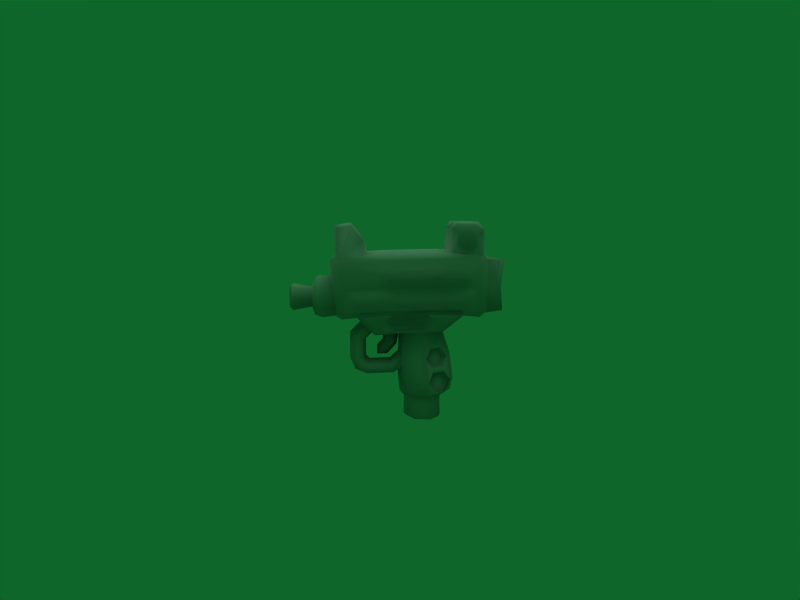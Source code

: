 # Source: Uzi.blend  (saved by Blender 2.49.2; exported with 4.5.12 LTS)
import bpy
from mathutils import Matrix  # noqa: F401  (used for matrix-valued properties, if any)

bpy.ops.wm.read_factory_settings(use_empty=True)
scene = bpy.context.scene
scene.name = 'Scene'

# ---- collections
col_collection_1 = bpy.data.collections.new('Collection 1'); scene.collection.children.link(col_collection_1)

# ---- materials (node trees are filled in below, after node groups)
mat_refrep_242_handle_png = bpy.data.materials.new('RefRep.242_Handle.png')
mat_refrep_242_handle_png.alpha_threshold = 0.0
mat_refrep_242_handle_png.diffuse_color = (0.64, 0.64, 0.64, 1.0)
mat_refrep_242_handle_png.specular_color = (0.5, 0.5, 0.5)
mat_refrep_242_handle_png.roughness = 0.5
mat_refrep_242_handle_png.line_color = (0.0, 0.0, 0.0, 1.0)
mat_refrep_240_gun_png = bpy.data.materials.new('RefRep.240_Gun.png')
mat_refrep_240_gun_png.alpha_threshold = 0.0
mat_refrep_240_gun_png.diffuse_color = (0.64, 0.64, 0.64, 1.0)
mat_refrep_240_gun_png.specular_color = (0.5, 0.5, 0.5)
mat_refrep_240_gun_png.roughness = 0.5
mat_refrep_240_gun_png.line_color = (0.0, 0.0, 0.0, 1.0)

# ---- material node trees

# ---- world
world_world = bpy.data.worlds.new('World'); scene.world = world_world
world_world.color = (0.05656, 0.4, 0.1634)
world_world.use_sun_shadow = False
world_world.sun_shadow_jitter_overblur = 0.0
world_world.cycles.sampling_method = 'MANUAL'
world_world.cycles.sample_map_resolution = 256

# ---- cameras
cam_camera = bpy.data.cameras.new('Camera')
cam_camera.passepartout_alpha = 0.2
cam_camera.clip_end = 100.0
cam_camera.lens = 35.0
cam_camera.ortho_scale = 7.314
cam_camera.show_passepartout = False
cam_camera.show_safe_areas = True
cam_camera.dof.focus_distance = 0.0
cam_camera.dof.aperture_fstop = 128.0

# ---- lights
light_lamp = bpy.data.lights.new('Lamp', 'SUN')
light_lamp.transmission_factor = 0.0
light_lamp.angle = 1.571
light_lamp.energy = 1.0
light_lamp.shadow_buffer_clip_start = 0.5
light_lamp.shadow_soft_size = 1.0
light_lamp.shadow_cascade_max_distance = 1000.0
light_lamp.cycles.use_multiple_importance_sampling = False

# ---- meshes
me_inst3d_refrep_242 = bpy.data.meshes.new('Inst3D_RefRep.242')
me_inst3d_refrep_242.from_pydata([(0.1432, 0.06241, 1.08), (1.1e-05, 0.02424, 0.5784), (0.1633, 0.05683, 0.5822), (0.1737, 0.0549, 0.0843), (0.1944, 0.1599, 0.4711), (0.2222, 0.2621, 0.09469), (0.208, 0.2581, 0.3811), (0.1963, 0.3585, 0.4652), (0.1937, 0.2542, 0.6517), (0.1858, 0.1461, 0.6248), (0.2773, 0.2561, 0.546), (0.1745, 0.1584, 0.02983), (1.1e-05, 0.01922, 0.0766), (1.1e-05, 0.1424, 0.01237), (-0.1745, 0.1584, 0.02983), (1.1e-05, 0.3827, 0.003855), (-0.1802, 0.3625, 0.02317), (-0.186, 0.4708, 0.07357), (-0.2222, 0.2621, 0.09469), (-0.1963, 0.3585, 0.4652), (-0.2079, 0.2581, 0.3811), (0.186, 0.4708, 0.07357), (0.1803, 0.3625, 0.02317), (1.1e-05, 0.5086, 0.05772), (1.1e-05, 0.4699, 1.063), (1.1e-05, 0.352, 1.146), (0.1439, 0.4406, 1.067), (0.1311, 0.3381, 1.134), (0.1734, 0.2486, 1.076), (0.1309, 0.1623, 1.141), (1.1e-05, 0.1557, 1.153), (-0.1311, 0.3381, 1.134), (-0.1438, 0.4406, 1.067), (1.1e-05, 0.0329, 1.08), (-0.1432, 0.06241, 1.08), (-0.1633, 0.05683, 0.5822), (-0.1858, 0.1461, 0.6248), (-0.1943, 0.1599, 0.4711), (-0.1736, 0.0549, 0.0843), (1.1e-05, 0.4979, 0.5712), (-0.1668, 0.4659, 0.5703), (-0.1863, 0.3673, 0.6213), (0.1668, 0.4659, 0.5703), (-0.1309, 0.1623, 1.141), (-0.1734, 0.2486, 1.076), (-0.1937, 0.2542, 0.6517), (-0.2773, 0.2561, 0.546), (0.1863, 0.3673, 0.6213)], [], [(0, 1, 2), (1, 3, 2), (2, 3, 4), (3, 5, 4), (4, 5, 6), (5, 7, 6), (8, 9, 10), (9, 4, 10), (10, 4, 6), (5, 3, 11), (3, 12, 11), (11, 12, 13), (12, 14, 13), (13, 14, 15), (14, 16, 15), (15, 16, 17), (16, 18, 17), (17, 18, 19), (18, 20, 19), (21, 22, 15), (22, 11, 15), (15, 11, 13), (21, 15, 23), (15, 17, 23), (22, 5, 11), (24, 25, 26), (25, 27, 26), (26, 27, 28), (27, 29, 28), (29, 27, 30), (27, 25, 30), (30, 25, 31), (25, 32, 31), (8, 0, 9), (0, 2, 9), (9, 2, 4), (0, 33, 1), (33, 34, 1), (1, 34, 35), (34, 36, 35), (36, 37, 35), (37, 38, 35), (35, 38, 1), (38, 12, 1), (12, 3, 1), (21, 23, 39), (23, 17, 39), (39, 17, 40), (17, 19, 40), (19, 41, 40), (41, 32, 40), (40, 32, 39), (32, 24, 39), (39, 24, 26), (21, 39, 42), (39, 26, 42), (14, 38, 18), (38, 37, 18), (18, 37, 20), (14, 12, 38), (14, 18, 16), (24, 32, 25), (43, 44, 34), (44, 45, 34), (34, 45, 36), (33, 43, 34), (20, 37, 46), (37, 36, 46), (36, 45, 46), (45, 41, 46), (46, 41, 19), (19, 20, 46), (41, 45, 32), (45, 44, 32), (32, 44, 31), (44, 43, 31), (31, 43, 30), (43, 33, 30), (30, 33, 29), (33, 0, 29), (29, 0, 28), (0, 8, 28), (28, 8, 26), (8, 47, 26), (26, 47, 42), (47, 7, 42), (42, 7, 21), (7, 5, 21), (21, 5, 22), (6, 7, 10), (7, 47, 10), (10, 47, 8)])
me_inst3d_refrep_242.polygons.foreach_set('use_smooth', [True] * 92)
_uv = me_inst3d_refrep_242.uv_layers.new(name='UVTex')
_uv.uv.foreach_set('vector', [0.281, 0.813, 0.141, 0.5, 0.281, 0.5, 0.141, 0.5, 0.313, 0.188, 0.281, 0.5, 0.281, 0.5, 0.313, 0.188, 0.406, 0.406, 0.313, 0.188, 0.5, 0.188, 0.406, 0.406, 0.406, 0.406, 0.5, 0.188, 0.5, 0.359, 0.5, 0.188, 0.594, 0.406, 0.5, 0.359, 0.5, 0.578, 0.391, 0.547, 0.5, 0.478, 0.391, 0.547, 0.406, 0.406, 0.5, 0.478, 0.5, 0.478, 0.406, 0.406, 0.5, 0.359, 0.5, 0.188, 0.313, 0.188, 0.422, 0.141, 0.313, 0.188, 0.25, 0.031, 0.422, 0.141, 0.422, 0.141, 0.25, 0.031, 0.406, 0.016, 0.25, 0.031, 0.422, 0.141, 0.406, 0.016, 0.406, 0.016, 0.422, 0.141, 0.594, 0.016, 0.422, 0.141, 0.578, 0.141, 0.594, 0.016, 0.594, 0.016, 0.578, 0.141, 0.688, 0.188, 0.578, 0.141, 0.5, 0.188, 0.688, 0.188, 0.688, 0.188, 0.5, 0.188, 0.594, 0.406, 0.5, 0.188, 0.5, 0.359, 0.594, 0.406, 0.688, 0.188, 0.578, 0.141, 0.594, 0.016, 0.578, 0.141, 0.422, 0.141, 0.594, 0.016, 0.594, 0.016, 0.422, 0.141, 0.406, 0.016, 0.688, 0.188, 0.594, 0.016, 0.75, 0.031, 0.594, 0.016, 0.688, 0.188, 0.75, 0.031, 0.578, 0.141, 0.5, 0.188, 0.422, 0.141, 0.757, 0.973, 0.594, 0.984, 0.688, 0.813, 0.594, 0.984, 0.578, 0.859, 0.688, 0.813, 0.688, 0.813, 0.578, 0.859, 0.5, 0.813, 0.578, 0.859, 0.406, 0.859, 0.5, 0.813, 0.406, 0.859, 0.578, 0.859, 0.391, 0.984, 0.578, 0.859, 0.594, 0.984, 0.391, 0.984, 0.391, 0.984, 0.594, 0.984, 0.578, 0.859, 0.594, 0.984, 0.688, 0.813, 0.578, 0.859, 0.5, 0.578, 0.281, 0.813, 0.391, 0.547, 0.281, 0.813, 0.281, 0.5, 0.391, 0.547, 0.391, 0.547, 0.281, 0.5, 0.406, 0.406, 0.281, 0.813, 0.141, 0.813, 0.141, 0.5, 0.141, 0.813, 0.281, 0.813, 0.141, 0.5, 0.141, 0.5, 0.281, 0.813, 0.281, 0.5, 0.281, 0.813, 0.391, 0.547, 0.281, 0.5, 0.391, 0.547, 0.406, 0.406, 0.281, 0.5, 0.406, 0.406, 0.313, 0.188, 0.281, 0.5, 0.281, 0.5, 0.313, 0.188, 0.141, 0.5, 0.313, 0.188, 0.141, 0.172, 0.141, 0.5, 0.141, 0.172, 0.313, 0.188, 0.141, 0.5, 0.688, 0.188, 0.875, 0.172, 0.875, 0.5, 0.875, 0.172, 0.688, 0.188, 0.875, 0.5, 0.875, 0.5, 0.688, 0.188, 0.688, 0.5, 0.688, 0.188, 0.594, 0.406, 0.688, 0.5, 0.594, 0.406, 0.609, 0.547, 0.688, 0.5, 0.609, 0.547, 0.688, 0.813, 0.688, 0.5, 0.688, 0.5, 0.688, 0.813, 0.875, 0.5, 0.688, 0.813, 0.875, 0.813, 0.875, 0.5, 0.875, 0.5, 0.875, 0.813, 0.688, 0.813, 0.688, 0.188, 0.875, 0.5, 0.688, 0.5, 0.875, 0.5, 0.688, 0.813, 0.688, 0.5, 0.422, 0.141, 0.313, 0.188, 0.5, 0.188, 0.313, 0.188, 0.406, 0.406, 0.5, 0.188, 0.5, 0.188, 0.406, 0.406, 0.5, 0.359, 0.422, 0.141, 0.25, 0.031, 0.313, 0.188, 0.422, 0.141, 0.5, 0.188, 0.578, 0.141, 0.757, 0.973, 0.688, 0.813, 0.594, 0.984, 0.406, 0.859, 0.5, 0.813, 0.281, 0.813, 0.5, 0.813, 0.5, 0.578, 0.281, 0.813, 0.281, 0.813, 0.5, 0.578, 0.391, 0.547, 0.25, 0.969, 0.406, 0.859, 0.281, 0.813, 0.5, 0.359, 0.406, 0.406, 0.5, 0.478, 0.406, 0.406, 0.391, 0.547, 0.5, 0.478, 0.391, 0.547, 0.5, 0.578, 0.5, 0.478, 0.5, 0.578, 0.609, 0.547, 0.5, 0.478, 0.5, 0.478, 0.609, 0.547, 0.594, 0.406, 0.594, 0.406, 0.5, 0.359, 0.5, 0.478, 0.609, 0.547, 0.5, 0.578, 0.688, 0.813, 0.5, 0.578, 0.5, 0.813, 0.688, 0.813, 0.688, 0.813, 0.5, 0.813, 0.578, 0.859, 0.5, 0.813, 0.406, 0.859, 0.578, 0.859, 0.578, 0.859, 0.406, 0.859, 0.391, 0.984, 0.406, 0.859, 0.25, 0.969, 0.391, 0.984, 0.391, 0.984, 0.25, 0.969, 0.406, 0.859, 0.25, 0.969, 0.281, 0.813, 0.406, 0.859, 0.406, 0.859, 0.281, 0.813, 0.5, 0.813, 0.281, 0.813, 0.5, 0.578, 0.5, 0.813, 0.5, 0.813, 0.5, 0.578, 0.688, 0.813, 0.5, 0.578, 0.609, 0.547, 0.688, 0.813, 0.688, 0.813, 0.609, 0.547, 0.688, 0.5, 0.609, 0.547, 0.594, 0.406, 0.688, 0.5, 0.688, 0.5, 0.594, 0.406, 0.688, 0.188, 0.594, 0.406, 0.5, 0.188, 0.688, 0.188, 0.688, 0.188, 0.5, 0.188, 0.578, 0.141, 0.5, 0.359, 0.594, 0.406, 0.5, 0.478, 0.594, 0.406, 0.609, 0.547, 0.5, 0.478, 0.5, 0.478, 0.609, 0.547, 0.5, 0.578])
me_inst3d_refrep_242.materials.append(mat_refrep_242_handle_png)
me_inst3d_refrep_242.use_remesh_preserve_volume = False
me_inst3d_refrep_242.use_remesh_preserve_attributes = False
me_inst3d_refrep_242.use_mirror_vertex_groups = False
me_inst3d_refrep_242.update()
me_inst3d_refrep_242_ref = bpy.data.meshes.new('Inst3D_RefRep.242_Ref')
me_inst3d_refrep_242_ref.from_pydata([(0.1929, -0.4319, 1.222), (0.2784, -0.3729, 1.184), (0.3099, -0.6065, 1.419), (0.343, -0.3508, 1.234), (0.4085, -0.553, 1.432), (0.409, -0.233, 1.404), (0.4436, -0.1722, 1.458), (0.3378, -0.1617, 1.419), (0.3639, -0.1093, 1.462), (0.1971, -0.5264, 1.317), (1.1e-05, -0.6115, 1.394), (1.1e-05, -0.5571, 1.339), (-0.1971, -0.5264, 1.317), (0.2705, 0.5088, 1.217), (1.1e-05, 0.5401, 1.194), (1.1e-05, 0.8259, 1.398), (-0.2705, 0.5088, 1.217), (-0.2838, 0.7783, 1.434), (-0.3463, 0.4716, 1.265), (-0.4011, 0.712, 1.448), (-0.4237, 0.3666, 1.413), (-0.4494, 0.2903, 1.468), (-0.3509, 0.2819, 1.429), (-0.3682, 0.23, 1.469), (0.4494, 0.2903, 1.468), (0.4237, 0.3666, 1.413), (0.4011, 0.712, 1.448), (0.3463, 0.4716, 1.265), (0.3828, 0.3563, 1.311), (0.3638, 0.288, 1.268), (0.3174, 0.2766, 1.358), (0.3054, 0.2283, 1.322), (1.1e-05, -0.4065, 1.185), (1.1e-05, -0.3847, 1.163), (-0.1929, -0.4319, 1.222), (-0.2784, -0.3729, 1.184), (-0.3099, -0.6065, 1.419), (-0.343, -0.3508, 1.234), (-0.4085, -0.553, 1.432), (-0.409, -0.233, 1.404), (-0.4436, -0.1722, 1.458), (-0.3378, -0.1617, 1.419), (-0.3639, -0.1093, 1.462), (0.2843, 0.2487, 1.211), (0.2916, -0.09243, 1.205), (0.2324, 0.01365, 1.201), (0.1246, -0.151, 1.192), (1.1e-05, -0.2524, 1.173), (0.2048, 0.4679, 1.204), (0.3682, 0.23, 1.469), (0.2856, 0.05948, 1.413), (0.3137, -0.1546, 1.353), (0.3509, 0.2819, 1.429), (0.3634, -0.1476, 1.251), (0.3051, -0.09123, 1.314), (0.3753, -0.2181, 1.296), (0.2838, 0.7783, 1.434), (1.1e-05, -0.04976, 1.194), (0.248, 0.6625, 2.656), (0.2578, 0.9613, 2.655), (0.1416, 0.9523, 2.639), (0.2504, 1.053, 2.564), (0.1326, 1.033, 2.56), (0.2353, 1.058, 2.219), (0.1118, 1.033, 2.247), (0.1458, 0.6919, 2.638), (0.2387, 0.6022, 2.582), (0.3438, 0.626, 2.573), (0.3212, 0.6117, 2.257), (0.3741, 0.9245, 2.617), (0.3502, 0.6744, 2.622), (0.3618, 0.8163, 2.559), (0.3498, 0.6992, 2.501), (0.3415, 0.6948, 2.368), (0.3476, 0.8077, 2.291), (0.1337, 0.6401, 2.591), (0.1255, 0.6284, 2.275), (0.2296, 0.5853, 2.267), (0.371, 1.01, 2.536), (0.3587, 1.012, 2.219), (0.3624, 0.9343, 2.483), (0.3575, 0.9286, 2.347), (0.4568, 0.812, 2.418), (0.2197, -0.8868, 1.54), (0.249, -0.9044, 1.681), (0.2375, -1.069, 1.524), (0.2713, -1.078, 1.674), (0.2159, -0.9189, 1.809), (0.2325, -1.085, 1.821), (0.1156, -0.9389, 1.913), (0.1257, -1.096, 1.928), (1.1e-05, -0.949, 1.939), (1.1e-05, -1.101, 1.955), (-0.1257, -1.096, 1.928), (-0.1074, -1.158, 1.886), (-0.1971, -1.158, 1.798), (-0.07948, -1.194, 1.768), (-0.2325, -1.158, 1.668), (-0.132, -1.194, 1.669), (-0.2019, -1.158, 1.541), (-0.08541, -1.194, 1.571), (-0.111, -1.158, 1.456), (1.1e-05, -1.194, 1.537), (1.1e-05, -1.158, 1.43), (0.111, -1.158, 1.456), (1.1e-05, -1.058, 1.39), (0.1313, -1.062, 1.423), (1.1e-05, -0.8666, 1.413), (0.1223, -0.8745, 1.447), (0.08544, -1.194, 1.571), (0.132, -1.194, 1.669), (0.1786, -1.44, 1.669), (0.1151, -1.44, 1.801), (0.09, -1.483, 1.772), (1.1e-05, -1.483, 1.808), (1.1e-05, -1.433, 1.767), (-0.08997, -1.483, 1.772), (-0.06331, -1.433, 1.741), (-0.1395, -1.483, 1.668), (-0.09815, -1.433, 1.668), (-0.09789, -1.483, 1.57), (-0.0689, -1.433, 1.599), (1.1e-05, -1.483, 1.529), (1.1e-05, -1.433, 1.57), (0.06892, -1.433, 1.599), (0.1254, -1.44, 1.542), (1.1e-05, -1.44, 1.49), (-0.1253, -1.44, 1.542), (0.0795, -1.194, 1.768), (1.1e-05, -1.194, 1.801), (1.1e-05, -1.44, 1.847), (-0.1151, -1.44, 1.801), (-0.1786, -1.44, 1.669), (0.2019, -1.158, 1.541), (0.3834, -0.5859, 1.485), (0.3469, -0.799, 1.46), (0.2794, -0.8032, 1.397), (1.1e-05, -0.803, 1.37), (-0.2794, -0.8032, 1.397), (-0.2885, -0.8689, 1.437), (-0.3469, -0.799, 1.46), (-0.414, -0.8195, 1.78), (-0.3992, -0.6868, 1.644), (-0.4193, -0.6034, 1.709), (-0.4464, -0.1979, 1.745), (-0.4552, -0.2038, 1.824), (-0.4267, 0.4168, 1.753), (-0.4335, 0.4178, 1.832), (0.4599, -0.2405, 2.165), (0.3746, -0.8591, 2.187), (0.4246, -0.8479, 2.105), (0.3567, -0.9226, 2.125), (0.2349, -0.8861, 2.189), (1.1e-05, -0.9583, 2.149), (0.1172, -0.8723, 2.216), (1.1e-05, -0.898, 2.222), (0.1354, -0.5086, 2.257), (1.1e-05, -0.275, 2.28), (0.2378, -0.4674, 2.252), (0.4085, -0.2556, 2.239), (0.3468, -0.4958, 2.235), (0.4533, 0.4223, 2.178), (0.401, 0.4254, 2.25), (0.2886, -0.8689, 1.437), (0.3561, 0.7615, 1.504), (0.2523, 1.001, 1.409), (1.1e-05, 1.052, 1.38), (0.2649, 1.055, 1.476), (1.1e-05, 1.111, 1.433), (-0.2649, 1.055, 1.476), (-0.2523, 1.001, 1.409), (0.4066, 0.9929, 2.153), (0.4185, 0.7748, 2.04), (0.4055, 0.8572, 1.974), (1.1e-05, 1.128, 2.192), (1.1e-05, 1.069, 2.26), (1.1e-05, 0.4266, 2.294), (0.1649, 1.113, 1.485), (0.1584, 1.127, 1.816), (0.3177, 1.063, 1.803), (0.1748, 1.115, 2.155), (0.3379, 1.07, 2.167), (0.1117, 1.257, 1.804), (1.1e-05, 1.326, 1.795), (0.1383, 1.288, 2.146), (1.1e-05, 1.366, 2.142), (-0.1382, 1.288, 2.146), (-0.1748, 1.115, 2.155), (-0.1117, 1.257, 1.804), (-0.1584, 1.127, 1.816), (-0.1224, 1.267, 1.475), (-0.1649, 1.113, 1.485), (-0.401, 0.4254, 2.25), (-0.4085, -0.2556, 2.239), (-0.4533, 0.4223, 2.178), (-0.4599, -0.2405, 2.165), (-0.4383, 0.42, 2.05), (-0.46, -0.2206, 2.035), (0.3605, 0.8668, 1.552), (0.4621, 0.774, 1.612), (0.5207, 0.419, 1.628), (0.3964, 0.4056, 1.521), (0.5179, -0.1921, 1.617), (0.4089, -0.1843, 1.512), (0.3451, -0.8935, 1.768), (0.4141, -0.8195, 1.78), (0.4496, -0.3086, 1.974), (0.4503, -0.2984, 1.872), (0.4552, -0.2038, 1.824), (0.25, -0.896, 2.606), (0.2496, -0.6757, 2.64), (0.1511, -0.6919, 2.625), (0.2441, -0.5083, 2.427), (0.146, -0.5433, 2.431), (0.1335, -0.8802, 2.595), (0.3582, -0.8671, 2.571), (0.3386, -0.6791, 2.604), (0.3386, -0.5305, 2.408), (0.3993, -0.6868, 1.644), (0.3847, -0.678, 1.538), (0.46, -0.2206, 2.035), (0.5439, -0.2107, 1.934), (0.5416, 0.4189, 1.941), (0.4335, 0.4178, 1.832), (0.4919, 0.7802, 1.931), (0.4053, 0.7714, 1.823), (0.3995, 0.8552, 1.877), (0.4464, -0.1979, 1.745), (0.4193, -0.6034, 1.709), (0.4846, -0.5956, 1.59), (0.4267, 0.4168, 1.753), (0.3973, 0.7709, 1.732), (0.3766, 0.864, 1.671), (0.4383, 0.42, 2.05), (-0.3561, 0.7615, 1.504), (-0.3272, 0.9851, 1.476), (-0.3604, 0.8668, 1.552), (-0.3838, 0.989, 1.807), (-0.3766, 0.864, 1.671), (-0.3973, 0.7709, 1.732), (0.3838, 0.989, 1.807), (0.06333, -1.433, 1.741), (1.1e-05, -1.212, 1.668), (0.09817, -1.433, 1.668), (0.09791, -1.483, 1.57), (0.1395, -1.483, 1.668), (0.1224, 1.267, 1.475), (1.1e-05, 1.347, 1.465), (0.2325, -1.158, 1.668), (1.1e-05, -1.158, 1.908), (-0.1156, -0.9389, 1.913), (-0.3567, -0.9226, 2.125), (-0.2158, -0.9189, 1.809), (-0.345, -0.8935, 1.768), (-0.249, -0.9044, 1.681), (-0.2197, -0.8868, 1.54), (-0.1222, -0.8745, 1.447), (0.3273, 0.9851, 1.476), (0.1075, -1.158, 1.886), (0.1971, -1.158, 1.798), (0.1611, 0.4689, 0.3393), (1.1e-05, 0.6434, 0.4014), (0.2859, 0.4276, 0.3879), (0.2789, 0.5515, 0.4459), (1.1e-05, 0.6821, 0.5645), (0.2675, 0.6115, 0.5838), (1.1e-05, 0.6358, 0.904), (0.2397, 0.5622, 0.898), (1.1e-05, -0.05532, 0.9479), (-0.2324, 0.01365, 1.201), (-0.1756, -0.02478, 0.9272), (-0.2562, 0.01566, 0.8397), (-0.1762, -0.01564, 0.7517), (-0.2799, 0.05038, 0.4174), (1.1e-05, -0.06544, 0.6784), (1.1e-05, -0.03625, 0.3916), (0.2799, 0.05038, 0.4174), (1.1e-05, 0.01684, 0.3385), (0.1603, 0.04324, 0.3577), (0.1756, -0.02478, 0.9272), (0.2562, 0.01566, 0.8397), (0.3293, 0.2891, 0.8575), (0.3126, 0.3472, 1.006), (0.2598, 0.2961, 0.856), (0.2489, 0.3434, 0.9716), (0.2153, 0.4496, 0.9831), (0.2635, 0.4827, 1.021), (0.1857, 0.5101, 0.8877), (0.2859, 0.5131, 0.7639), (0.2142, 0.4649, 0.7819), (0.3235, 0.3757, 0.7479), (0.244, 0.364, 0.7693), (0.1942, 0.2582, 0.3338), (0.2856, 0.2466, 0.3743), (0.3157, 0.4126, 0.4287), (0.2202, 0.5122, 0.4762), (0.211, 0.5582, 0.5818), (0.3426, 0.3251, 0.5512), (0.1762, -0.01564, 0.7517), (0.2336, 0.4924, 0.6701), (0.2602, 0.382, 0.6601), (0.2826, 0.4504, 0.5689), (0.2718, 0.3386, 0.5568), (0.2501, 0.4056, 0.4631), (0.3282, 0.3816, 0.6856), (0.2953, 0.5257, 0.6987), (0.2805, 0.4091, 0.8776), (1.1e-05, 0.5061, 0.3197), (-0.161, 0.4689, 0.3393), (-0.2859, 0.4276, 0.3879), (-0.2856, 0.2466, 0.3743), (-0.3157, 0.4126, 0.4287), (-0.3426, 0.3251, 0.5512), (0.1134, -0.2732, 0.9637), (1.1e-05, -0.3354, 1.022), (1.1e-05, -0.3371, 0.8952), (-0.1134, -0.2732, 0.9637), (1.1e-05, -0.2052, 0.897), (1.1e-05, -0.08166, 1.028), (0.1246, -0.1759, 1.065), (1.1e-05, -0.2646, 1.094), (-0.1246, -0.1759, 1.065), (-0.1246, -0.151, 1.192), (0.1861, -0.5318, 1.124), (0.1893, -0.6569, 1.18), (0.1784, -0.5292, 0.8769), (0.1786, -0.6565, 0.8575), (0.1786, -0.5073, 0.8199), (0.1749, -0.6051, 0.7168), (0.1788, -0.4496, 0.7965), (0.1706, -0.4739, 0.6619), (0.1771, -0.154, 0.8046), (0.172, -0.1284, 0.6716), (1.1e-05, -0.1662, 0.8432), (-0.177, -0.154, 0.8046), (1.1e-05, -0.44, 0.8352), (-0.1788, -0.4496, 0.7965), (1.1e-05, -0.4863, 0.8841), (-0.1786, -0.5073, 0.8199), (-0.1784, -0.5292, 0.8769), (1.1e-05, -0.4868, 1.107), (-0.1861, -0.5318, 1.124), (1.1e-05, -0.698, 1.202), (1.1e-05, -0.6995, 0.8478), (1.1e-05, -0.6295, 0.6907), (1.1e-05, -0.4817, 0.6329), (1.1e-05, -0.1223, 0.644), (-0.172, -0.1284, 0.6716), (1.1e-05, 0.4505, 0.6744), (0.09585, 0.4076, 0.6773), (1.1e-05, 0.276, 0.8108), (0.1267, 0.2727, 0.6852), (0.0949, 0.1262, 0.6895), (-0.2915, -0.09243, 1.205), (-0.3638, 0.288, 1.268), (-0.2843, 0.2487, 1.211), (-0.3827, 0.3563, 1.311), (-0.3173, 0.2766, 1.358), (-0.3634, -0.1476, 1.251), (-0.3752, -0.2181, 1.296), (-0.3834, -0.5859, 1.485), (-0.4089, -0.1843, 1.512), (-0.3964, 0.4056, 1.521), (-0.2047, 0.4679, 1.204), (-0.2856, 0.05948, 1.413), (-0.3054, 0.2283, 1.322), (-0.305, -0.09123, 1.314), (-0.3136, -0.1546, 1.353), (-0.374, 0.9245, 2.617), (-0.3618, 0.8163, 2.559), (-0.3502, 0.6744, 2.622), (-0.3438, 0.626, 2.573), (-0.3498, 0.6992, 2.501), (-0.3212, 0.6117, 2.257), (-0.3415, 0.6948, 2.368), (-0.3475, 0.8077, 2.291), (-0.1416, 0.9523, 2.639), (-0.1326, 1.033, 2.56), (-0.2503, 1.053, 2.564), (-0.2353, 1.058, 2.219), (-0.3586, 1.012, 2.219), (-0.1118, 1.033, 2.247), (-0.2387, 0.6022, 2.582), (-0.248, 0.6625, 2.656), (-0.2578, 0.9613, 2.655), (-0.3709, 1.01, 2.536), (-0.2296, 0.5853, 2.267), (-0.1255, 0.6284, 2.275), (-0.1337, 0.6401, 2.591), (-0.1458, 0.6919, 2.638), (-0.3624, 0.9343, 2.483), (-0.4568, 0.812, 2.418), (-0.3574, 0.9286, 2.347), (-0.2374, -1.069, 1.524), (-0.2713, -1.078, 1.674), (-0.2324, -1.085, 1.821), (-0.1313, -1.062, 1.423), (-0.3746, -0.8591, 2.187), (-0.4246, -0.8479, 2.105), (-0.4496, -0.3086, 1.974), (-0.4503, -0.2984, 1.872), (-0.4066, 0.9929, 2.153), (-0.3379, 1.07, 2.167), (-0.3177, 1.063, 1.803), (-0.2378, -0.4674, 2.252), (-0.1354, -0.5086, 2.257), (-0.1172, -0.8723, 2.216), (-0.2348, -0.8861, 2.189), (-0.3468, -0.4958, 2.235), (-0.146, -0.5433, 2.431), (-0.1511, -0.6919, 2.625), (-0.1335, -0.8802, 2.595), (-0.3582, -0.8671, 2.571), (-0.25, -0.896, 2.606), (-0.3386, -0.6791, 2.604), (-0.2496, -0.6757, 2.64), (-0.3386, -0.5305, 2.408), (-0.2441, -0.5083, 2.427), (-0.3847, -0.678, 1.538), (-0.5416, 0.4189, 1.941), (-0.4185, 0.7748, 2.04), (-0.4919, 0.7802, 1.931), (-0.4054, 0.8572, 1.974), (-0.3995, 0.8552, 1.877), (-0.5439, -0.2107, 1.934), (-0.4846, -0.5956, 1.59), (-0.5179, -0.1921, 1.617), (-0.5206, 0.419, 1.628), (-0.462, 0.774, 1.612), (-0.4053, 0.7714, 1.823), (-0.2397, 0.5622, 0.898), (-0.2635, 0.4827, 1.021), (-0.3125, 0.3472, 1.006), (-0.3293, 0.2891, 0.8575), (-0.1603, 0.04324, 0.3577), (-0.1942, 0.2582, 0.3338), (-0.2601, 0.382, 0.6601), (-0.2336, 0.4924, 0.6701), (-0.2826, 0.4504, 0.5689), (-0.211, 0.5582, 0.5818), (-0.2202, 0.5122, 0.4762), (-0.2789, 0.5515, 0.4459), (-0.2152, 0.4496, 0.9831), (-0.1857, 0.5101, 0.8877), (-0.2804, 0.4091, 0.8776), (-0.2142, 0.4649, 0.7819), (-0.244, 0.364, 0.7693), (-0.2489, 0.3434, 0.9716), (-0.2859, 0.5131, 0.7639), (-0.3235, 0.3757, 0.7479), (-0.2598, 0.2961, 0.856), (-0.2675, 0.6115, 0.5838), (-0.2953, 0.5257, 0.6987), (-0.2501, 0.4056, 0.4631), (-0.2718, 0.3386, 0.5568), (-0.3283, 0.3816, 0.6856), (-0.1893, -0.6569, 1.18), (-0.1786, -0.6565, 0.8575), (-0.1749, -0.6051, 0.7168), (-0.1706, -0.4739, 0.6619), (-0.09583, 0.4076, 0.6773), (-0.1267, 0.2727, 0.6852), (-0.09488, 0.1262, 0.6895), (1.1e-05, 0.07151, 0.6933)], [], [(0, 1, 2), (1, 3, 2), (2, 3, 4), (3, 5, 4), (5, 6, 4), (7, 6, 5), (6, 7, 8), (0, 2, 9), (2, 10, 9), (9, 10, 11), (10, 12, 11), (13, 14, 15), (14, 16, 15), (15, 16, 17), (16, 18, 17), (17, 18, 19), (18, 20, 19), (19, 20, 21), (20, 22, 21), (21, 22, 23), (24, 25, 26), (26, 25, 27), (25, 28, 27), (27, 28, 29), (28, 30, 29), (29, 30, 31), (0, 32, 33), (32, 34, 33), (33, 34, 35), (34, 36, 35), (35, 36, 37), (36, 38, 37), (37, 38, 39), (38, 40, 39), (39, 40, 41), (40, 42, 41), (1, 0, 33), (43, 44, 45), (45, 44, 46), (44, 1, 46), (46, 1, 47), (1, 33, 47), (47, 33, 35), (14, 13, 48), (13, 43, 48), (49, 8, 50), (8, 7, 50), (50, 7, 51), (24, 52, 25), (52, 30, 25), (25, 30, 28), (29, 31, 53), (31, 54, 53), (53, 54, 51), (7, 5, 55), (5, 3, 55), (55, 3, 53), (3, 44, 53), (53, 44, 29), (44, 43, 29), (29, 43, 27), (43, 13, 27), (27, 13, 56), (13, 15, 56), (7, 55, 51), (55, 53, 51), (1, 44, 3), (57, 45, 46), (51, 54, 50), (54, 31, 50), (50, 31, 30), (49, 50, 52), (50, 30, 52), (58, 59, 60), (59, 61, 60), (60, 61, 62), (61, 63, 62), (62, 63, 64), (60, 65, 58), (65, 66, 58), (58, 66, 67), (66, 68, 67), (69, 70, 71), (70, 67, 71), (71, 67, 72), (67, 68, 72), (72, 68, 73), (68, 74, 73), (75, 65, 76), (68, 66, 77), (77, 66, 76), (66, 75, 76), (75, 66, 65), (67, 70, 58), (58, 70, 59), (70, 69, 59), (59, 69, 78), (59, 78, 61), (78, 79, 61), (61, 79, 63), (71, 80, 69), (69, 80, 78), (78, 80, 79), (80, 81, 79), (79, 81, 74), (74, 81, 82), (81, 80, 82), (80, 71, 82), (71, 72, 82), (82, 72, 73), (74, 82, 73), (68, 79, 74), (83, 84, 85), (85, 84, 86), (84, 87, 86), (86, 87, 88), (87, 89, 88), (88, 89, 90), (89, 91, 90), (90, 91, 92), (91, 93, 92), (92, 93, 94), (93, 95, 94), (94, 95, 96), (95, 97, 96), (96, 97, 98), (97, 99, 98), (98, 99, 100), (99, 101, 100), (100, 101, 102), (101, 103, 102), (102, 103, 104), (103, 105, 104), (104, 105, 106), (105, 107, 106), (106, 107, 108), (109, 110, 111), (110, 112, 111), (111, 112, 113), (112, 114, 113), (113, 114, 115), (114, 116, 115), (115, 116, 117), (116, 118, 117), (117, 118, 119), (118, 120, 119), (119, 120, 121), (120, 122, 121), (121, 122, 123), (122, 124, 123), (111, 125, 109), (109, 125, 102), (125, 126, 102), (102, 126, 127), (126, 120, 127), (127, 120, 118), (128, 129, 112), (129, 130, 112), (112, 130, 114), (130, 131, 114), (114, 131, 116), (131, 132, 116), (116, 132, 118), (132, 127, 118), (110, 109, 133), (109, 104, 133), (133, 104, 85), (104, 106, 85), (85, 106, 83), (106, 108, 83), (134, 135, 2), (135, 136, 2), (2, 136, 10), (136, 137, 10), (10, 137, 138), (137, 139, 138), (138, 139, 140), (139, 141, 140), (140, 141, 142), (141, 143, 142), (143, 141, 144), (141, 145, 144), (144, 145, 146), (145, 147, 146), (148, 149, 150), (150, 149, 151), (149, 152, 151), (151, 152, 153), (152, 154, 153), (153, 154, 155), (154, 156, 155), (155, 156, 157), (156, 158, 157), (157, 158, 159), (158, 160, 159), (159, 160, 149), (149, 148, 159), (148, 161, 159), (159, 161, 162), (161, 79, 162), (162, 79, 68), (107, 137, 163), (137, 136, 163), (163, 136, 135), (164, 56, 165), (56, 166, 165), (165, 166, 167), (166, 168, 167), (168, 166, 169), (166, 170, 169), (79, 161, 171), (161, 172, 171), (171, 172, 173), (174, 175, 64), (64, 175, 76), (175, 176, 76), (76, 176, 77), (176, 162, 77), (77, 162, 68), (168, 177, 167), (177, 178, 167), (167, 178, 179), (178, 180, 179), (179, 180, 181), (180, 174, 181), (182, 183, 184), (183, 185, 184), (184, 185, 174), (185, 186, 174), (174, 186, 187), (186, 188, 187), (187, 188, 189), (188, 190, 189), (189, 190, 191), (190, 168, 191), (162, 176, 157), (176, 192, 157), (157, 192, 193), (192, 194, 193), (193, 194, 195), (194, 196, 195), (195, 196, 197), (159, 162, 157), (198, 199, 164), (199, 200, 164), (164, 200, 201), (200, 202, 201), (201, 202, 203), (202, 134, 203), (151, 204, 150), (204, 205, 150), (150, 205, 206), (205, 207, 206), (207, 205, 208), (209, 210, 211), (210, 212, 211), (211, 212, 213), (212, 158, 213), (213, 158, 156), (211, 214, 209), (214, 154, 209), (209, 154, 152), (154, 214, 156), (214, 211, 156), (156, 211, 213), (149, 215, 152), (152, 215, 209), (215, 216, 209), (209, 216, 210), (216, 217, 210), (210, 217, 212), (217, 160, 212), (212, 160, 158), (160, 217, 149), (217, 216, 149), (149, 216, 215), (153, 89, 151), (89, 87, 151), (151, 87, 204), (87, 84, 204), (204, 84, 163), (84, 83, 163), (163, 83, 108), (204, 163, 205), (163, 135, 205), (205, 135, 218), (135, 219, 218), (220, 221, 222), (221, 223, 222), (222, 223, 224), (223, 225, 224), (224, 225, 226), (227, 228, 229), (228, 218, 229), (229, 218, 219), (219, 134, 229), (134, 202, 229), (229, 202, 227), (202, 200, 227), (227, 200, 230), (200, 199, 230), (230, 199, 231), (199, 232, 231), (107, 163, 108), (221, 220, 206), (205, 218, 228), (228, 227, 205), (205, 227, 208), (227, 230, 208), (208, 230, 223), (134, 219, 135), (233, 172, 161), (161, 148, 233), (233, 148, 220), (148, 150, 220), (220, 150, 206), (56, 15, 166), (15, 17, 166), (166, 17, 170), (17, 234, 170), (170, 234, 235), (234, 236, 235), (235, 236, 237), (236, 238, 237), (237, 238, 239), (199, 198, 232), (225, 231, 240), (231, 232, 240), (240, 232, 198), (112, 110, 128), (241, 242, 243), (243, 242, 123), (242, 119, 123), (123, 119, 121), (241, 115, 242), (115, 117, 242), (242, 117, 119), (126, 125, 244), (125, 245, 244), (244, 245, 243), (245, 241, 243), (125, 111, 245), (111, 113, 245), (245, 113, 241), (113, 115, 241), (243, 123, 124), (102, 104, 109), (174, 180, 184), (184, 180, 182), (180, 178, 182), (182, 178, 246), (178, 177, 246), (246, 177, 168), (223, 230, 225), (230, 231, 225), (246, 168, 247), (168, 190, 247), (247, 190, 183), (190, 188, 183), (183, 188, 186), (182, 246, 183), (246, 247, 183), (110, 248, 128), (128, 249, 129), (129, 249, 96), (249, 94, 96), (89, 153, 91), (91, 153, 250), (153, 251, 250), (250, 251, 252), (251, 253, 252), (252, 253, 254), (253, 139, 254), (254, 139, 255), (139, 256, 255), (256, 139, 107), (171, 173, 240), (173, 226, 240), (240, 226, 225), (240, 198, 257), (198, 164, 257), (164, 165, 257), (165, 167, 257), (257, 167, 240), (167, 179, 240), (240, 179, 171), (179, 181, 171), (171, 181, 79), (181, 63, 79), (181, 174, 63), (174, 64, 63), (92, 258, 90), (258, 259, 90), (90, 259, 88), (258, 92, 249), (92, 94, 249), (260, 261, 262), (262, 261, 263), (261, 264, 263), (263, 264, 265), (264, 266, 265), (265, 266, 267), (266, 14, 267), (267, 14, 48), (45, 57, 268), (57, 269, 268), (268, 269, 270), (269, 271, 270), (270, 271, 272), (271, 273, 272), (272, 273, 274), (273, 275, 274), (274, 275, 276), (275, 277, 276), (276, 277, 278), (268, 279, 45), (279, 280, 45), (45, 280, 43), (280, 281, 43), (43, 281, 282), (281, 283, 282), (282, 283, 284), (284, 285, 286), (286, 285, 267), (285, 287, 267), (267, 287, 288), (287, 289, 288), (288, 289, 290), (289, 291, 290), (290, 291, 281), (291, 283, 281), (267, 48, 286), (48, 282, 286), (286, 282, 284), (292, 260, 293), (260, 262, 293), (293, 262, 294), (262, 263, 294), (294, 263, 295), (263, 296, 295), (290, 281, 297), (281, 280, 297), (297, 280, 276), (280, 298, 276), (276, 298, 274), (299, 300, 301), (300, 302, 301), (301, 302, 303), (292, 293, 278), (278, 293, 276), (293, 297, 276), (297, 304, 290), (304, 305, 290), (290, 305, 288), (305, 265, 288), (288, 265, 267), (298, 280, 279), (282, 48, 43), (294, 303, 297), (303, 302, 297), (297, 302, 304), (302, 300, 304), (304, 300, 305), (300, 299, 305), (305, 299, 265), (299, 296, 265), (265, 296, 263), (303, 294, 295), (297, 293, 294), (291, 289, 306), (289, 287, 306), (287, 285, 306), (285, 284, 306), (306, 284, 283), (283, 291, 306), (303, 295, 301), (295, 296, 301), (301, 296, 299), (260, 307, 261), (307, 308, 261), (261, 308, 309), (308, 310, 309), (309, 310, 311), (310, 312, 311), (313, 314, 315), (314, 316, 315), (315, 316, 317), (316, 318, 317), (317, 318, 313), (318, 319, 313), (313, 319, 314), (319, 320, 314), (314, 320, 321), (320, 322, 321), (321, 322, 57), (0, 9, 323), (9, 324, 323), (323, 324, 325), (324, 326, 325), (325, 326, 327), (326, 328, 327), (327, 328, 329), (328, 330, 329), (329, 330, 331), (330, 332, 331), (331, 332, 279), (332, 298, 279), (279, 268, 331), (331, 268, 333), (268, 334, 333), (333, 334, 335), (334, 336, 335), (335, 336, 337), (336, 338, 337), (337, 338, 339), (325, 340, 323), (323, 340, 32), (340, 341, 32), (32, 341, 34), (340, 325, 337), (325, 327, 337), (337, 327, 329), (337, 329, 335), (329, 331, 335), (335, 331, 333), (9, 11, 324), (11, 342, 324), (324, 342, 326), (342, 343, 326), (326, 343, 328), (343, 344, 328), (328, 344, 330), (344, 345, 330), (330, 345, 332), (345, 346, 332), (332, 346, 274), (346, 347, 274), (274, 347, 272), (32, 0, 323), (332, 274, 298), (47, 320, 46), (320, 319, 46), (46, 319, 57), (319, 318, 57), (57, 318, 321), (318, 316, 321), (321, 316, 314), (317, 313, 315), (348, 349, 350), (349, 351, 350), (350, 351, 352), (351, 278, 352), (352, 278, 277), (348, 260, 349), (260, 292, 349), (349, 292, 351), (292, 278, 351), (34, 12, 36), (12, 10, 36), (353, 354, 355), (355, 354, 18), (354, 356, 18), (18, 356, 20), (356, 357, 20), (20, 357, 22), (354, 353, 358), (353, 37, 358), (358, 37, 359), (37, 39, 359), (359, 39, 41), (36, 360, 38), (360, 361, 38), (38, 361, 40), (361, 362, 40), (40, 362, 21), (362, 234, 21), (21, 234, 19), (234, 17, 19), (355, 269, 353), (269, 322, 353), (353, 322, 35), (322, 47, 35), (14, 363, 16), (363, 355, 16), (16, 355, 18), (42, 23, 364), (23, 22, 364), (364, 22, 357), (23, 42, 21), (42, 40, 21), (365, 358, 366), (366, 358, 367), (358, 359, 367), (367, 359, 41), (358, 365, 354), (365, 357, 354), (354, 357, 356), (37, 353, 35), (322, 269, 57), (42, 364, 41), (41, 364, 367), (367, 364, 366), (364, 365, 366), (357, 365, 364), (368, 369, 370), (370, 369, 371), (369, 372, 371), (371, 372, 373), (372, 374, 373), (373, 374, 375), (376, 377, 378), (377, 379, 378), (378, 379, 380), (376, 381, 377), (373, 382, 371), (382, 383, 371), (371, 383, 370), (383, 384, 370), (370, 384, 368), (384, 385, 368), (373, 386, 382), (386, 387, 382), (382, 387, 388), (381, 379, 377), (388, 389, 382), (389, 383, 382), (369, 368, 390), (368, 385, 390), (390, 385, 380), (369, 390, 391), (390, 392, 391), (391, 392, 375), (393, 394, 254), (254, 394, 252), (394, 395, 252), (252, 395, 250), (395, 93, 250), (250, 93, 91), (254, 255, 393), (255, 396, 393), (393, 396, 101), (396, 105, 101), (101, 105, 103), (193, 195, 397), (195, 398, 397), (397, 398, 251), (398, 253, 251), (253, 398, 141), (398, 399, 141), (141, 399, 400), (107, 139, 137), (192, 380, 194), (194, 380, 401), (401, 380, 402), (380, 379, 402), (402, 379, 174), (379, 381, 174), (174, 381, 175), (381, 387, 175), (175, 387, 176), (387, 386, 176), (176, 386, 192), (386, 373, 192), (192, 373, 380), (168, 169, 191), (191, 169, 189), (169, 403, 189), (189, 403, 187), (403, 402, 187), (187, 402, 174), (404, 405, 157), (157, 405, 155), (405, 406, 155), (155, 406, 153), (406, 407, 153), (153, 407, 251), (407, 397, 251), (397, 408, 193), (408, 404, 193), (193, 404, 157), (183, 186, 185), (409, 410, 405), (410, 411, 405), (405, 411, 406), (397, 407, 412), (407, 413, 412), (412, 413, 414), (413, 415, 414), (414, 415, 416), (412, 414, 397), (414, 416, 397), (397, 416, 408), (410, 409, 417), (409, 404, 417), (417, 404, 408), (405, 404, 409), (253, 141, 139), (36, 10, 138), (138, 140, 36), (36, 140, 360), (140, 418, 360), (197, 196, 419), (196, 420, 419), (419, 420, 421), (420, 422, 421), (421, 422, 423), (147, 145, 424), (145, 400, 424), (424, 400, 399), (425, 144, 426), (426, 144, 427), (144, 146, 427), (427, 146, 428), (146, 239, 428), (428, 239, 238), (195, 197, 398), (197, 399, 398), (399, 197, 424), (197, 419, 424), (424, 419, 147), (419, 421, 147), (147, 421, 429), (421, 423, 429), (401, 403, 237), (403, 169, 237), (237, 169, 235), (169, 170, 235), (402, 403, 401), (140, 142, 418), (196, 194, 420), (194, 401, 420), (420, 401, 422), (401, 237, 422), (422, 237, 423), (237, 429, 423), (429, 237, 239), (145, 141, 400), (238, 236, 428), (236, 234, 428), (428, 234, 427), (234, 362, 427), (427, 362, 426), (362, 361, 426), (426, 361, 360), (100, 102, 127), (127, 132, 100), (100, 132, 98), (132, 131, 98), (98, 131, 96), (131, 129, 96), (129, 131, 130), (120, 126, 122), (126, 244, 122), (122, 244, 124), (244, 243, 124), (411, 413, 406), (413, 407, 406), (239, 146, 429), (146, 147, 429), (93, 395, 95), (95, 395, 97), (395, 394, 97), (97, 394, 99), (394, 393, 99), (99, 393, 101), (430, 431, 363), (431, 432, 363), (363, 432, 355), (432, 433, 355), (355, 433, 271), (433, 312, 271), (271, 312, 273), (312, 310, 273), (273, 310, 434), (310, 435, 434), (435, 310, 308), (355, 271, 269), (434, 277, 273), (277, 275, 273), (436, 437, 438), (437, 439, 438), (438, 439, 440), (441, 309, 311), (442, 443, 444), (443, 445, 444), (444, 445, 446), (447, 431, 442), (431, 430, 442), (442, 430, 443), (430, 448, 443), (443, 448, 445), (448, 449, 445), (445, 449, 446), (449, 433, 446), (446, 433, 450), (433, 432, 450), (450, 432, 447), (432, 431, 447), (430, 451, 448), (451, 452, 448), (448, 452, 449), (453, 312, 454), (312, 455, 454), (454, 455, 436), (455, 452, 436), (436, 452, 437), (452, 451, 437), (437, 451, 439), (451, 441, 439), (439, 441, 440), (441, 311, 440), (440, 311, 453), (311, 312, 453), (440, 453, 438), (453, 454, 438), (438, 454, 436), (12, 341, 456), (341, 339, 456), (456, 339, 457), (339, 338, 457), (457, 338, 458), (338, 336, 458), (458, 336, 459), (336, 334, 459), (459, 334, 347), (334, 270, 347), (347, 270, 272), (34, 341, 12), (270, 334, 268), (337, 339, 340), (339, 341, 340), (11, 456, 342), (456, 457, 342), (342, 457, 343), (457, 458, 343), (343, 458, 344), (458, 459, 344), (344, 459, 345), (459, 347, 345), (345, 347, 346), (12, 456, 11), (47, 322, 320), (348, 350, 460), (460, 350, 461), (350, 462, 461), (462, 350, 463), (376, 389, 381), (389, 387, 381), (388, 387, 389), (62, 64, 60), (76, 65, 64), (65, 60, 64), (27, 56, 26), (56, 164, 26), (26, 164, 24), (164, 201, 24), (201, 6, 24), (203, 6, 201), (6, 203, 4), (203, 134, 4), (4, 134, 2), (6, 8, 24), (8, 49, 24), (24, 49, 52), (86, 88, 248), (88, 259, 248), (248, 259, 128), (259, 258, 128), (128, 258, 249), (85, 86, 133), (86, 248, 133), (133, 248, 110), (226, 173, 224), (173, 172, 224), (224, 172, 222), (172, 233, 222), (222, 233, 220), (206, 207, 221), (207, 208, 221), (221, 208, 223), (350, 352, 463), (352, 277, 463), (463, 277, 462), (277, 434, 462), (462, 434, 461), (434, 435, 461), (461, 435, 460), (435, 308, 460), (460, 308, 348), (308, 307, 348), (348, 307, 260), (380, 385, 378), (385, 384, 378), (378, 384, 376), (384, 383, 376), (376, 383, 389), (373, 375, 380), (375, 392, 380), (380, 392, 390), (375, 374, 391), (374, 372, 391), (391, 372, 369), (408, 416, 417), (416, 415, 417), (417, 415, 410), (415, 413, 410), (410, 413, 411), (426, 360, 425), (360, 418, 425), (418, 142, 425), (142, 143, 425), (425, 143, 144), (255, 256, 396), (256, 107, 396), (396, 107, 105), (363, 14, 430), (14, 266, 430), (430, 266, 451), (266, 264, 451), (451, 264, 441), (264, 261, 441), (441, 261, 309), (452, 455, 449), (455, 312, 449), (449, 312, 433), (446, 450, 444), (450, 447, 444), (444, 447, 442)])
me_inst3d_refrep_242_ref.polygons.foreach_set('use_smooth', [True] * 928)
_uv = me_inst3d_refrep_242_ref.uv_layers.new(name='UVTex')
_uv.uv.foreach_set('vector', [0.125, 0.289, 0.164, 0.289, 0.091, 0.434, 0.164, 0.289, 0.172, 0.32, 0.091, 0.434, 0.091, 0.434, 0.172, 0.32, 0.108, 0.443, 0.172, 0.32, 0.211, 0.43, 0.108, 0.443, 0.211, 0.43, 0.242, 0.469, 0.108, 0.443, 0.237, 0.418, 0.242, 0.469, 0.211, 0.43, 0.242, 0.469, 0.237, 0.418, 0.255, 0.445, 0.125, 0.289, 0.091, 0.434, 0.086, 0.352, 0.091, 0.434, 0.008, 0.383, 0.086, 0.352, 0.086, 0.352, 0.008, 0.383, 0.023, 0.352, 0.008, 0.383, 0.086, 0.352, 0.023, 0.352, 0.461, 0.32, 0.547, 0.25, 0.617, 0.375, 0.547, 0.25, 0.461, 0.32, 0.617, 0.375, 0.617, 0.375, 0.461, 0.32, 0.548, 0.444, 0.461, 0.32, 0.453, 0.344, 0.548, 0.444, 0.548, 0.444, 0.453, 0.344, 0.523, 0.453, 0.453, 0.344, 0.412, 0.431, 0.523, 0.453, 0.523, 0.453, 0.412, 0.431, 0.383, 0.469, 0.412, 0.431, 0.384, 0.424, 0.383, 0.469, 0.383, 0.469, 0.384, 0.424, 0.367, 0.449, 0.383, 0.469, 0.412, 0.431, 0.523, 0.453, 0.523, 0.453, 0.412, 0.431, 0.453, 0.344, 0.412, 0.431, 0.409, 0.367, 0.453, 0.344, 0.453, 0.344, 0.409, 0.367, 0.383, 0.336, 0.409, 0.367, 0.382, 0.38, 0.383, 0.336, 0.383, 0.336, 0.382, 0.38, 0.366, 0.358, 0.125, 0.289, 0.086, 0.219, 0.102, 0.203, 0.086, 0.219, 0.125, 0.289, 0.102, 0.203, 0.102, 0.203, 0.125, 0.289, 0.164, 0.289, 0.125, 0.289, 0.091, 0.434, 0.164, 0.289, 0.164, 0.289, 0.091, 0.434, 0.172, 0.32, 0.091, 0.434, 0.108, 0.443, 0.172, 0.32, 0.172, 0.32, 0.108, 0.443, 0.211, 0.43, 0.108, 0.443, 0.242, 0.469, 0.211, 0.43, 0.211, 0.43, 0.242, 0.469, 0.237, 0.418, 0.242, 0.469, 0.255, 0.445, 0.237, 0.418, 0.164, 0.289, 0.125, 0.289, 0.102, 0.203, 0.375, 0.297, 0.26, 0.302, 0.313, 0.273, 0.313, 0.273, 0.26, 0.302, 0.242, 0.25, 0.26, 0.302, 0.164, 0.289, 0.242, 0.25, 0.242, 0.25, 0.164, 0.289, 0.203, 0.203, 0.164, 0.289, 0.164, 0.203, 0.203, 0.203, 0.203, 0.203, 0.164, 0.203, 0.164, 0.289, 0.484, 0.203, 0.461, 0.32, 0.438, 0.273, 0.461, 0.32, 0.375, 0.297, 0.438, 0.273, 0.367, 0.449, 0.255, 0.445, 0.313, 0.406, 0.255, 0.445, 0.237, 0.418, 0.313, 0.406, 0.313, 0.406, 0.237, 0.418, 0.24, 0.377, 0.383, 0.469, 0.384, 0.424, 0.412, 0.431, 0.384, 0.424, 0.382, 0.38, 0.412, 0.431, 0.412, 0.431, 0.382, 0.38, 0.409, 0.367, 0.383, 0.336, 0.366, 0.358, 0.258, 0.328, 0.366, 0.358, 0.261, 0.353, 0.258, 0.328, 0.258, 0.328, 0.261, 0.353, 0.24, 0.377, 0.237, 0.418, 0.211, 0.43, 0.219, 0.358, 0.211, 0.43, 0.172, 0.32, 0.219, 0.358, 0.219, 0.358, 0.172, 0.32, 0.258, 0.328, 0.172, 0.32, 0.26, 0.302, 0.258, 0.328, 0.258, 0.328, 0.26, 0.302, 0.383, 0.336, 0.26, 0.302, 0.375, 0.297, 0.383, 0.336, 0.383, 0.336, 0.375, 0.297, 0.453, 0.344, 0.375, 0.297, 0.461, 0.32, 0.453, 0.344, 0.453, 0.344, 0.461, 0.32, 0.548, 0.444, 0.461, 0.32, 0.617, 0.375, 0.548, 0.444, 0.237, 0.418, 0.219, 0.358, 0.24, 0.377, 0.219, 0.358, 0.258, 0.328, 0.24, 0.377, 0.164, 0.289, 0.26, 0.302, 0.172, 0.32, 0.281, 0.203, 0.313, 0.273, 0.242, 0.25, 0.24, 0.377, 0.261, 0.353, 0.313, 0.406, 0.261, 0.353, 0.366, 0.358, 0.313, 0.406, 0.313, 0.406, 0.366, 0.358, 0.382, 0.38, 0.367, 0.449, 0.313, 0.406, 0.384, 0.424, 0.313, 0.406, 0.382, 0.38, 0.384, 0.424, 0.484, 0.18, 0.578, 0.18, 0.563, 0.141, 0.578, 0.18, 0.617, 0.133, 0.563, 0.141, 0.563, 0.141, 0.617, 0.133, 0.586, 0.117, 0.617, 0.133, 0.617, 0.023, 0.586, 0.117, 0.586, 0.117, 0.617, 0.023, 0.586, 0.016, 0.563, 0.141, 0.5, 0.141, 0.484, 0.18, 0.5, 0.141, 0.445, 0.141, 0.484, 0.18, 0.484, 0.18, 0.445, 0.141, 0.477, 0.117, 0.445, 0.141, 0.477, 0.016, 0.477, 0.117, 0.563, 0.141, 0.5, 0.141, 0.531, 0.121, 0.5, 0.141, 0.477, 0.117, 0.531, 0.121, 0.531, 0.121, 0.477, 0.117, 0.496, 0.103, 0.477, 0.117, 0.477, 0.016, 0.496, 0.103, 0.496, 0.103, 0.477, 0.016, 0.495, 0.063, 0.477, 0.016, 0.529, 0.04, 0.495, 0.063, 0.281, 0.102, 0.313, 0.133, 0.281, 0.016, 0.477, 0.016, 0.445, 0.141, 0.445, 0.023, 0.445, 0.023, 0.445, 0.141, 0.477, 0.016, 0.445, 0.141, 0.477, 0.117, 0.477, 0.016, 0.477, 0.117, 0.445, 0.141, 0.5, 0.141, 0.477, 0.117, 0.5, 0.141, 0.484, 0.18, 0.484, 0.18, 0.5, 0.141, 0.578, 0.18, 0.5, 0.141, 0.563, 0.141, 0.578, 0.18, 0.578, 0.18, 0.563, 0.141, 0.586, 0.117, 0.578, 0.18, 0.586, 0.117, 0.617, 0.133, 0.586, 0.117, 0.586, 0.016, 0.617, 0.133, 0.617, 0.133, 0.586, 0.016, 0.617, 0.023, 0.531, 0.121, 0.566, 0.098, 0.563, 0.141, 0.563, 0.141, 0.566, 0.098, 0.586, 0.117, 0.586, 0.117, 0.566, 0.098, 0.586, 0.016, 0.566, 0.098, 0.564, 0.057, 0.586, 0.016, 0.586, 0.016, 0.564, 0.057, 0.529, 0.04, 0.281, 0.508, 0.344, 0.508, 0.313, 0.563, 0.344, 0.508, 0.367, 0.563, 0.313, 0.563, 0.367, 0.563, 0.344, 0.617, 0.313, 0.563, 0.344, 0.617, 0.281, 0.617, 0.313, 0.563, 0.313, 0.563, 0.281, 0.617, 0.258, 0.563, 0.281, 0.508, 0.313, 0.563, 0.258, 0.563, 0.477, 0.016, 0.586, 0.016, 0.529, 0.04, 0.242, 0.063, 0.242, 0.094, 0.18, 0.063, 0.18, 0.063, 0.242, 0.094, 0.18, 0.094, 0.242, 0.094, 0.242, 0.125, 0.18, 0.094, 0.18, 0.094, 0.242, 0.125, 0.18, 0.125, 0.242, 0.125, 0.242, 0.156, 0.18, 0.125, 0.18, 0.125, 0.242, 0.156, 0.18, 0.156, 0.242, 0.156, 0.242, 0.18, 0.18, 0.156, 0.18, 0.156, 0.242, 0.18, 0.18, 0.18, 0.242, 0.18, 0.18, 0.156, 0.18, 0.18, 0.18, 0.18, 0.18, 0.156, 0.148, 0.156, 0.18, 0.156, 0.148, 0.125, 0.148, 0.156, 0.148, 0.156, 0.148, 0.125, 0.133, 0.141, 0.148, 0.125, 0.148, 0.094, 0.133, 0.141, 0.133, 0.141, 0.148, 0.094, 0.133, 0.094, 0.148, 0.094, 0.148, 0.063, 0.133, 0.094, 0.133, 0.094, 0.148, 0.063, 0.133, 0.047, 0.148, 0.063, 0.148, 0.031, 0.133, 0.047, 0.133, 0.047, 0.148, 0.031, 0.133, 0.008, 0.148, 0.031, 0.148, 0.008, 0.133, 0.008, 0.133, 0.008, 0.148, 0.008, 0.148, 0.031, 0.148, 0.008, 0.18, 0.008, 0.148, 0.031, 0.148, 0.031, 0.18, 0.008, 0.18, 0.031, 0.18, 0.008, 0.242, 0.008, 0.18, 0.031, 0.18, 0.031, 0.242, 0.008, 0.242, 0.031, 0.117, 0.047, 0.117, 0.094, 0.07, 0.094, 0.117, 0.094, 0.07, 0.141, 0.07, 0.094, 0.07, 0.094, 0.07, 0.141, 0.039, 0.141, 0.07, 0.141, 0.039, 0.18, 0.039, 0.141, 0.039, 0.141, 0.039, 0.18, 0.023, 0.18, 0.039, 0.18, 0.039, 0.141, 0.023, 0.18, 0.023, 0.18, 0.039, 0.141, 0.023, 0.141, 0.039, 0.141, 0.039, 0.094, 0.023, 0.141, 0.023, 0.141, 0.039, 0.094, 0.023, 0.094, 0.039, 0.094, 0.039, 0.047, 0.023, 0.094, 0.023, 0.094, 0.039, 0.047, 0.023, 0.047, 0.039, 0.047, 0.039, 0.008, 0.023, 0.047, 0.023, 0.047, 0.039, 0.008, 0.023, 0.008, 0.039, 0.008, 0.023, 0.047, 0.023, 0.008, 0.07, 0.094, 0.07, 0.047, 0.117, 0.047, 0.117, 0.047, 0.07, 0.047, 0.117, 0.008, 0.07, 0.047, 0.07, 0.008, 0.117, 0.008, 0.117, 0.008, 0.07, 0.008, 0.07, 0.047, 0.07, 0.008, 0.039, 0.047, 0.07, 0.047, 0.07, 0.047, 0.039, 0.047, 0.039, 0.094, 0.117, 0.141, 0.117, 0.18, 0.07, 0.141, 0.117, 0.18, 0.07, 0.18, 0.07, 0.141, 0.07, 0.141, 0.07, 0.18, 0.039, 0.18, 0.07, 0.18, 0.07, 0.141, 0.039, 0.18, 0.039, 0.18, 0.07, 0.141, 0.039, 0.141, 0.07, 0.141, 0.07, 0.094, 0.039, 0.141, 0.039, 0.141, 0.07, 0.094, 0.039, 0.094, 0.07, 0.094, 0.07, 0.047, 0.039, 0.094, 0.133, 0.094, 0.133, 0.047, 0.148, 0.063, 0.133, 0.047, 0.148, 0.031, 0.148, 0.063, 0.148, 0.063, 0.148, 0.031, 0.18, 0.063, 0.148, 0.031, 0.18, 0.031, 0.18, 0.063, 0.18, 0.063, 0.18, 0.031, 0.242, 0.063, 0.18, 0.031, 0.242, 0.031, 0.242, 0.063, 0.219, 0.633, 0.156, 0.633, 0.203, 0.602, 0.156, 0.633, 0.156, 0.609, 0.203, 0.602, 0.203, 0.602, 0.156, 0.609, 0.203, 0.508, 0.156, 0.609, 0.156, 0.508, 0.203, 0.508, 0.203, 0.508, 0.156, 0.508, 0.156, 0.609, 0.156, 0.508, 0.125, 0.625, 0.156, 0.609, 0.156, 0.609, 0.125, 0.625, 0.156, 0.633, 0.125, 0.625, 0.156, 0.75, 0.156, 0.633, 0.156, 0.633, 0.156, 0.75, 0.188, 0.688, 0.156, 0.75, 0.219, 0.711, 0.188, 0.688, 0.219, 0.711, 0.156, 0.75, 0.313, 0.711, 0.156, 0.75, 0.313, 0.758, 0.313, 0.711, 0.313, 0.711, 0.313, 0.758, 0.484, 0.711, 0.313, 0.758, 0.484, 0.758, 0.484, 0.711, 0.313, 0.867, 0.148, 0.891, 0.148, 0.867, 0.148, 0.867, 0.148, 0.891, 0.125, 0.875, 0.148, 0.891, 0.141, 0.93, 0.125, 0.875, 0.125, 0.875, 0.141, 0.93, 0.117, 0.984, 0.141, 0.93, 0.156, 0.961, 0.117, 0.984, 0.117, 0.984, 0.156, 0.961, 0.156, 0.992, 0.156, 0.961, 0.234, 0.953, 0.156, 0.992, 0.156, 0.992, 0.234, 0.953, 0.281, 0.992, 0.234, 0.953, 0.25, 0.93, 0.281, 0.992, 0.281, 0.992, 0.25, 0.93, 0.313, 0.891, 0.25, 0.93, 0.234, 0.898, 0.313, 0.891, 0.313, 0.891, 0.234, 0.898, 0.148, 0.891, 0.148, 0.891, 0.313, 0.867, 0.313, 0.891, 0.313, 0.867, 0.484, 0.867, 0.313, 0.891, 0.313, 0.891, 0.484, 0.867, 0.484, 0.891, 0.484, 0.867, 0.664, 0.891, 0.484, 0.891, 0.484, 0.891, 0.664, 0.891, 0.541, 0.906, 0.125, 0.516, 0.156, 0.508, 0.125, 0.625, 0.156, 0.508, 0.156, 0.609, 0.125, 0.625, 0.125, 0.625, 0.156, 0.609, 0.156, 0.633, 0.578, 0.633, 0.586, 0.609, 0.664, 0.609, 0.586, 0.609, 0.664, 0.508, 0.664, 0.609, 0.664, 0.609, 0.664, 0.508, 0.688, 0.628, 0.664, 0.508, 0.688, 0.52, 0.688, 0.628, 0.688, 0.52, 0.664, 0.508, 0.688, 0.628, 0.664, 0.508, 0.664, 0.609, 0.688, 0.628, 0.664, 0.891, 0.484, 0.867, 0.664, 0.867, 0.484, 0.867, 0.57, 0.82, 0.664, 0.867, 0.664, 0.867, 0.57, 0.82, 0.602, 0.805, 0.688, 0.984, 0.664, 0.992, 0.664, 0.969, 0.664, 0.969, 0.664, 0.992, 0.541, 0.953, 0.664, 0.992, 0.484, 0.992, 0.541, 0.953, 0.541, 0.953, 0.484, 0.992, 0.526, 0.93, 0.484, 0.992, 0.484, 0.891, 0.526, 0.93, 0.526, 0.93, 0.484, 0.891, 0.541, 0.906, 0.789, 0.609, 0.734, 0.641, 0.688, 0.628, 0.734, 0.641, 0.734, 0.75, 0.688, 0.628, 0.688, 0.628, 0.734, 0.75, 0.688, 0.75, 0.734, 0.75, 0.734, 0.867, 0.688, 0.75, 0.688, 0.75, 0.734, 0.867, 0.688, 0.875, 0.734, 0.867, 0.797, 0.898, 0.688, 0.875, 0.766, 0.75, 0.805, 0.75, 0.766, 0.852, 0.805, 0.75, 0.805, 0.844, 0.766, 0.852, 0.766, 0.852, 0.805, 0.844, 0.797, 0.898, 0.805, 0.844, 0.766, 0.852, 0.797, 0.898, 0.797, 0.898, 0.766, 0.852, 0.734, 0.867, 0.766, 0.852, 0.766, 0.75, 0.734, 0.867, 0.734, 0.867, 0.766, 0.75, 0.734, 0.75, 0.766, 0.75, 0.766, 0.656, 0.734, 0.75, 0.734, 0.75, 0.766, 0.656, 0.734, 0.641, 0.766, 0.656, 0.789, 0.609, 0.734, 0.641, 0.484, 0.891, 0.484, 0.992, 0.281, 0.992, 0.484, 0.992, 0.484, 0.891, 0.281, 0.992, 0.281, 0.992, 0.484, 0.891, 0.313, 0.891, 0.484, 0.891, 0.484, 0.867, 0.313, 0.891, 0.313, 0.891, 0.484, 0.867, 0.313, 0.867, 0.484, 0.867, 0.484, 0.82, 0.313, 0.867, 0.313, 0.867, 0.484, 0.82, 0.313, 0.82, 0.313, 0.891, 0.484, 0.891, 0.281, 0.992, 0.609, 0.656, 0.578, 0.672, 0.578, 0.633, 0.578, 0.672, 0.484, 0.672, 0.578, 0.633, 0.578, 0.633, 0.484, 0.672, 0.484, 0.633, 0.484, 0.672, 0.313, 0.672, 0.484, 0.633, 0.484, 0.633, 0.313, 0.672, 0.313, 0.633, 0.313, 0.672, 0.219, 0.633, 0.313, 0.633, 0.125, 0.875, 0.125, 0.75, 0.148, 0.867, 0.125, 0.75, 0.156, 0.75, 0.148, 0.867, 0.148, 0.867, 0.156, 0.75, 0.281, 0.805, 0.156, 0.75, 0.281, 0.773, 0.281, 0.805, 0.281, 0.773, 0.156, 0.75, 0.313, 0.758, 0.258, 0.172, 0.383, 0.188, 0.359, 0.141, 0.383, 0.188, 0.43, 0.102, 0.359, 0.141, 0.359, 0.141, 0.43, 0.102, 0.391, 0.078, 0.43, 0.102, 0.43, 0.023, 0.391, 0.078, 0.391, 0.078, 0.43, 0.023, 0.391, 0.008, 0.359, 0.141, 0.289, 0.133, 0.258, 0.172, 0.289, 0.133, 0.297, 0.008, 0.258, 0.172, 0.258, 0.172, 0.297, 0.008, 0.266, 0.016, 0.297, 0.008, 0.289, 0.133, 0.391, 0.008, 0.289, 0.133, 0.359, 0.141, 0.391, 0.008, 0.391, 0.008, 0.359, 0.141, 0.391, 0.078, 0.297, 0.008, 0.289, 0.133, 0.266, 0.016, 0.266, 0.016, 0.289, 0.133, 0.258, 0.172, 0.289, 0.133, 0.359, 0.141, 0.258, 0.172, 0.258, 0.172, 0.359, 0.141, 0.383, 0.188, 0.359, 0.141, 0.391, 0.078, 0.383, 0.188, 0.383, 0.188, 0.391, 0.078, 0.43, 0.102, 0.391, 0.078, 0.391, 0.008, 0.43, 0.102, 0.43, 0.102, 0.391, 0.008, 0.43, 0.023, 0.391, 0.008, 0.391, 0.078, 0.297, 0.008, 0.391, 0.078, 0.359, 0.141, 0.297, 0.008, 0.297, 0.008, 0.359, 0.141, 0.289, 0.133, 0.008, 0.906, 0.047, 0.798, 0.125, 0.875, 0.047, 0.798, 0.078, 0.766, 0.125, 0.875, 0.125, 0.875, 0.078, 0.766, 0.125, 0.75, 0.078, 0.766, 0.102, 0.703, 0.125, 0.75, 0.125, 0.75, 0.102, 0.703, 0.125, 0.625, 0.102, 0.703, 0.086, 0.648, 0.125, 0.625, 0.125, 0.625, 0.086, 0.648, 0.055, 0.617, 0.125, 0.75, 0.125, 0.625, 0.156, 0.75, 0.125, 0.625, 0.156, 0.633, 0.156, 0.75, 0.156, 0.75, 0.156, 0.633, 0.188, 0.688, 0.156, 0.633, 0.188, 0.656, 0.188, 0.688, 0.313, 0.82, 0.313, 0.789, 0.484, 0.789, 0.313, 0.789, 0.484, 0.758, 0.484, 0.789, 0.484, 0.789, 0.484, 0.758, 0.57, 0.789, 0.484, 0.758, 0.57, 0.758, 0.57, 0.789, 0.57, 0.789, 0.57, 0.758, 0.602, 0.781, 0.313, 0.711, 0.219, 0.711, 0.219, 0.672, 0.219, 0.711, 0.188, 0.688, 0.219, 0.672, 0.219, 0.672, 0.188, 0.688, 0.188, 0.656, 0.188, 0.656, 0.219, 0.633, 0.219, 0.672, 0.219, 0.633, 0.313, 0.672, 0.219, 0.672, 0.219, 0.672, 0.313, 0.672, 0.313, 0.711, 0.313, 0.672, 0.484, 0.672, 0.313, 0.711, 0.313, 0.711, 0.484, 0.672, 0.484, 0.711, 0.484, 0.672, 0.578, 0.672, 0.484, 0.711, 0.484, 0.711, 0.578, 0.672, 0.578, 0.711, 0.578, 0.672, 0.609, 0.688, 0.578, 0.711, 0.008, 0.594, 0.125, 0.625, 0.055, 0.617, 0.313, 0.789, 0.313, 0.82, 0.281, 0.805, 0.156, 0.75, 0.188, 0.688, 0.219, 0.711, 0.219, 0.711, 0.313, 0.711, 0.156, 0.75, 0.156, 0.75, 0.313, 0.711, 0.313, 0.758, 0.313, 0.711, 0.484, 0.711, 0.313, 0.758, 0.313, 0.758, 0.484, 0.711, 0.484, 0.758, 0.219, 0.633, 0.188, 0.656, 0.156, 0.633, 0.484, 0.82, 0.57, 0.82, 0.484, 0.867, 0.484, 0.867, 0.313, 0.867, 0.484, 0.82, 0.484, 0.82, 0.313, 0.867, 0.313, 0.82, 0.313, 0.867, 0.148, 0.867, 0.313, 0.82, 0.313, 0.82, 0.148, 0.867, 0.281, 0.805, 0.586, 0.609, 0.594, 0.508, 0.664, 0.508, 0.594, 0.508, 0.586, 0.609, 0.664, 0.508, 0.664, 0.508, 0.586, 0.609, 0.664, 0.609, 0.586, 0.609, 0.578, 0.633, 0.664, 0.609, 0.664, 0.609, 0.578, 0.633, 0.664, 0.641, 0.578, 0.633, 0.609, 0.656, 0.664, 0.641, 0.664, 0.641, 0.609, 0.656, 0.664, 0.75, 0.609, 0.656, 0.609, 0.688, 0.664, 0.75, 0.664, 0.75, 0.609, 0.688, 0.578, 0.711, 0.578, 0.672, 0.609, 0.656, 0.609, 0.688, 0.57, 0.758, 0.578, 0.711, 0.664, 0.75, 0.578, 0.711, 0.609, 0.688, 0.664, 0.75, 0.664, 0.75, 0.609, 0.688, 0.609, 0.656, 0.07, 0.141, 0.117, 0.094, 0.117, 0.141, 0.023, 0.141, 0.008, 0.094, 0.023, 0.094, 0.023, 0.094, 0.008, 0.094, 0.023, 0.008, 0.008, 0.094, 0.023, 0.094, 0.023, 0.008, 0.023, 0.008, 0.023, 0.094, 0.023, 0.047, 0.023, 0.141, 0.023, 0.18, 0.008, 0.094, 0.023, 0.18, 0.023, 0.141, 0.008, 0.094, 0.008, 0.094, 0.023, 0.141, 0.023, 0.094, 0.07, 0.008, 0.07, 0.047, 0.039, 0.047, 0.07, 0.047, 0.039, 0.094, 0.039, 0.047, 0.039, 0.047, 0.039, 0.094, 0.023, 0.094, 0.039, 0.094, 0.023, 0.141, 0.023, 0.094, 0.07, 0.047, 0.07, 0.094, 0.039, 0.094, 0.07, 0.094, 0.039, 0.141, 0.039, 0.094, 0.039, 0.094, 0.039, 0.141, 0.023, 0.141, 0.039, 0.141, 0.023, 0.18, 0.023, 0.141, 0.023, 0.094, 0.023, 0.008, 0.023, 0.047, 0.133, 0.008, 0.148, 0.031, 0.133, 0.047, 0.797, 0.898, 0.734, 0.867, 0.766, 0.852, 0.766, 0.852, 0.734, 0.867, 0.766, 0.75, 0.734, 0.867, 0.734, 0.75, 0.766, 0.75, 0.766, 0.75, 0.734, 0.75, 0.766, 0.656, 0.734, 0.75, 0.734, 0.641, 0.766, 0.656, 0.766, 0.656, 0.734, 0.641, 0.789, 0.609, 0.484, 0.758, 0.484, 0.711, 0.57, 0.758, 0.484, 0.711, 0.578, 0.711, 0.57, 0.758, 0.766, 0.656, 0.789, 0.609, 0.805, 0.664, 0.789, 0.609, 0.766, 0.656, 0.805, 0.664, 0.805, 0.664, 0.766, 0.656, 0.805, 0.75, 0.766, 0.656, 0.766, 0.75, 0.805, 0.75, 0.805, 0.75, 0.766, 0.75, 0.766, 0.852, 0.766, 0.75, 0.766, 0.656, 0.805, 0.75, 0.766, 0.656, 0.805, 0.664, 0.805, 0.75, 0.133, 0.094, 0.148, 0.094, 0.133, 0.141, 0.133, 0.141, 0.148, 0.18, 0.133, 0.18, 0.133, 0.18, 0.148, 0.18, 0.133, 0.141, 0.148, 0.18, 0.148, 0.156, 0.133, 0.141, 0.047, 0.798, 0.008, 0.906, 0.008, 0.813, 0.008, 0.813, 0.008, 0.906, 0.047, 0.798, 0.008, 0.906, 0.125, 0.875, 0.047, 0.798, 0.047, 0.798, 0.125, 0.875, 0.078, 0.766, 0.125, 0.875, 0.125, 0.75, 0.078, 0.766, 0.078, 0.766, 0.125, 0.75, 0.102, 0.703, 0.125, 0.75, 0.125, 0.625, 0.102, 0.703, 0.102, 0.703, 0.125, 0.625, 0.086, 0.648, 0.125, 0.625, 0.055, 0.617, 0.086, 0.648, 0.055, 0.617, 0.125, 0.625, 0.008, 0.594, 0.664, 0.867, 0.602, 0.805, 0.664, 0.75, 0.602, 0.805, 0.602, 0.781, 0.664, 0.75, 0.664, 0.75, 0.602, 0.781, 0.57, 0.758, 0.664, 0.75, 0.609, 0.656, 0.664, 0.641, 0.609, 0.656, 0.578, 0.633, 0.664, 0.641, 0.578, 0.633, 0.664, 0.609, 0.664, 0.641, 0.664, 0.609, 0.688, 0.628, 0.664, 0.641, 0.664, 0.641, 0.688, 0.628, 0.664, 0.75, 0.688, 0.628, 0.688, 0.75, 0.664, 0.75, 0.664, 0.75, 0.688, 0.75, 0.664, 0.867, 0.688, 0.75, 0.688, 0.875, 0.664, 0.867, 0.664, 0.867, 0.688, 0.875, 0.664, 0.891, 0.688, 0.875, 0.671, 0.921, 0.664, 0.891, 0.688, 0.875, 0.688, 0.984, 0.671, 0.921, 0.688, 0.984, 0.664, 0.969, 0.671, 0.921, 0.18, 0.18, 0.148, 0.156, 0.18, 0.156, 0.148, 0.156, 0.148, 0.125, 0.18, 0.156, 0.18, 0.156, 0.148, 0.125, 0.18, 0.125, 0.148, 0.156, 0.18, 0.18, 0.148, 0.18, 0.18, 0.18, 0.148, 0.156, 0.148, 0.18, 0.875, 0.078, 0.975, 0.104, 0.854, 0.134, 0.854, 0.134, 0.975, 0.104, 0.9, 0.156, 0.975, 0.104, 0.992, 0.203, 0.9, 0.156, 0.9, 0.156, 0.992, 0.203, 0.923, 0.209, 0.992, 0.203, 0.977, 0.352, 0.923, 0.209, 0.923, 0.209, 0.977, 0.352, 0.904, 0.33, 0.977, 0.352, 0.93, 0.477, 0.904, 0.33, 0.904, 0.33, 0.93, 0.477, 0.867, 0.461, 0.695, 0.469, 0.633, 0.492, 0.633, 0.367, 0.633, 0.492, 0.695, 0.469, 0.633, 0.367, 0.633, 0.367, 0.695, 0.469, 0.672, 0.344, 0.695, 0.469, 0.695, 0.32, 0.672, 0.344, 0.672, 0.344, 0.695, 0.32, 0.672, 0.297, 0.695, 0.32, 0.711, 0.148, 0.672, 0.297, 0.672, 0.297, 0.711, 0.148, 0.633, 0.273, 0.711, 0.148, 0.633, 0.125, 0.633, 0.273, 0.633, 0.273, 0.633, 0.125, 0.711, 0.148, 0.633, 0.125, 0.648, 0.086, 0.711, 0.148, 0.711, 0.148, 0.648, 0.086, 0.688, 0.109, 0.633, 0.367, 0.672, 0.344, 0.695, 0.469, 0.672, 0.344, 0.695, 0.32, 0.695, 0.469, 0.695, 0.469, 0.695, 0.32, 0.789, 0.461, 0.695, 0.32, 0.801, 0.315, 0.789, 0.461, 0.789, 0.461, 0.801, 0.315, 0.823, 0.372, 0.801, 0.315, 0.819, 0.317, 0.823, 0.372, 0.823, 0.372, 0.819, 0.317, 0.834, 0.354, 0.834, 0.354, 0.867, 0.358, 0.874, 0.378, 0.874, 0.378, 0.867, 0.358, 0.904, 0.33, 0.867, 0.358, 0.886, 0.327, 0.904, 0.33, 0.904, 0.33, 0.886, 0.327, 0.886, 0.279, 0.886, 0.327, 0.871, 0.294, 0.886, 0.279, 0.886, 0.279, 0.871, 0.294, 0.834, 0.273, 0.871, 0.294, 0.84, 0.29, 0.834, 0.273, 0.834, 0.273, 0.84, 0.29, 0.801, 0.315, 0.84, 0.29, 0.819, 0.317, 0.801, 0.315, 0.904, 0.33, 0.867, 0.461, 0.874, 0.378, 0.867, 0.461, 0.823, 0.372, 0.874, 0.378, 0.874, 0.378, 0.823, 0.372, 0.834, 0.354, 0.773, 0.078, 0.875, 0.078, 0.785, 0.129, 0.875, 0.078, 0.854, 0.134, 0.785, 0.129, 0.785, 0.129, 0.854, 0.134, 0.848, 0.15, 0.854, 0.134, 0.9, 0.156, 0.848, 0.15, 0.848, 0.15, 0.9, 0.156, 0.888, 0.173, 0.9, 0.156, 0.904, 0.207, 0.888, 0.173, 0.834, 0.273, 0.801, 0.315, 0.815, 0.197, 0.801, 0.315, 0.695, 0.32, 0.815, 0.197, 0.815, 0.197, 0.695, 0.32, 0.711, 0.148, 0.695, 0.32, 0.672, 0.297, 0.711, 0.148, 0.711, 0.148, 0.672, 0.297, 0.633, 0.273, 0.344, 0.617, 0.281, 0.617, 0.313, 0.563, 0.281, 0.617, 0.258, 0.563, 0.313, 0.563, 0.313, 0.563, 0.258, 0.563, 0.281, 0.508, 0.773, 0.078, 0.785, 0.129, 0.688, 0.109, 0.688, 0.109, 0.785, 0.129, 0.711, 0.148, 0.785, 0.129, 0.815, 0.197, 0.711, 0.148, 0.815, 0.197, 0.836, 0.249, 0.834, 0.273, 0.836, 0.249, 0.891, 0.254, 0.834, 0.273, 0.834, 0.273, 0.891, 0.254, 0.886, 0.279, 0.891, 0.254, 0.923, 0.209, 0.886, 0.279, 0.886, 0.279, 0.923, 0.209, 0.904, 0.33, 0.672, 0.297, 0.695, 0.32, 0.672, 0.344, 0.823, 0.372, 0.867, 0.461, 0.789, 0.461, 0.848, 0.15, 0.853, 0.169, 0.815, 0.197, 0.853, 0.169, 0.831, 0.199, 0.815, 0.197, 0.815, 0.197, 0.831, 0.199, 0.836, 0.249, 0.831, 0.199, 0.846, 0.231, 0.836, 0.249, 0.836, 0.249, 0.846, 0.231, 0.891, 0.254, 0.846, 0.231, 0.882, 0.234, 0.891, 0.254, 0.891, 0.254, 0.882, 0.234, 0.923, 0.209, 0.882, 0.234, 0.904, 0.207, 0.923, 0.209, 0.923, 0.209, 0.904, 0.207, 0.9, 0.156, 0.853, 0.169, 0.848, 0.15, 0.888, 0.173, 0.815, 0.197, 0.785, 0.129, 0.848, 0.15, 0.281, 0.508, 0.344, 0.508, 0.313, 0.563, 0.344, 0.508, 0.367, 0.563, 0.313, 0.563, 0.367, 0.563, 0.344, 0.617, 0.313, 0.563, 0.344, 0.617, 0.281, 0.617, 0.313, 0.563, 0.313, 0.563, 0.281, 0.617, 0.258, 0.563, 0.258, 0.563, 0.281, 0.508, 0.313, 0.563, 0.281, 0.508, 0.344, 0.508, 0.313, 0.563, 0.344, 0.508, 0.367, 0.563, 0.313, 0.563, 0.313, 0.563, 0.367, 0.563, 0.344, 0.617, 0.875, 0.078, 0.898, 0.008, 0.975, 0.104, 0.898, 0.008, 0.875, 0.078, 0.975, 0.104, 0.975, 0.104, 0.875, 0.078, 0.854, 0.134, 0.875, 0.078, 0.785, 0.129, 0.854, 0.134, 0.854, 0.134, 0.785, 0.129, 0.848, 0.15, 0.785, 0.129, 0.815, 0.197, 0.848, 0.15, 0.438, 0.539, 0.383, 0.539, 0.438, 0.508, 0.383, 0.539, 0.438, 0.539, 0.438, 0.508, 0.438, 0.508, 0.438, 0.539, 0.492, 0.539, 0.438, 0.539, 0.492, 0.578, 0.492, 0.539, 0.492, 0.539, 0.492, 0.578, 0.438, 0.539, 0.492, 0.578, 0.438, 0.578, 0.438, 0.539, 0.438, 0.539, 0.438, 0.578, 0.383, 0.539, 0.438, 0.578, 0.383, 0.578, 0.383, 0.539, 0.383, 0.539, 0.383, 0.578, 0.437, 0.578, 0.383, 0.578, 0.438, 0.617, 0.437, 0.578, 0.437, 0.578, 0.438, 0.617, 0.492, 0.617, 0.938, 0.992, 0.883, 0.992, 0.938, 0.938, 0.883, 0.992, 0.883, 0.938, 0.938, 0.938, 0.938, 0.938, 0.883, 0.938, 0.938, 0.82, 0.883, 0.938, 0.883, 0.82, 0.938, 0.82, 0.938, 0.82, 0.883, 0.82, 0.938, 0.758, 0.883, 0.82, 0.883, 0.758, 0.938, 0.758, 0.938, 0.758, 0.883, 0.758, 0.938, 0.695, 0.883, 0.758, 0.883, 0.695, 0.938, 0.695, 0.938, 0.695, 0.883, 0.695, 0.938, 0.586, 0.883, 0.695, 0.883, 0.586, 0.938, 0.586, 0.938, 0.586, 0.883, 0.586, 0.938, 0.508, 0.883, 0.586, 0.883, 0.508, 0.938, 0.508, 0.938, 0.508, 0.992, 0.508, 0.938, 0.586, 0.938, 0.586, 0.992, 0.508, 0.992, 0.586, 0.992, 0.508, 0.938, 0.586, 0.992, 0.586, 0.992, 0.586, 0.938, 0.586, 0.992, 0.695, 0.938, 0.586, 0.938, 0.695, 0.992, 0.695, 0.992, 0.695, 0.938, 0.695, 0.992, 0.82, 0.938, 0.695, 0.938, 0.758, 0.992, 0.82, 0.992, 0.82, 0.938, 0.758, 0.938, 0.82, 0.938, 0.82, 0.992, 0.938, 0.938, 0.938, 0.938, 0.938, 0.992, 0.938, 0.992, 0.992, 0.992, 0.938, 0.938, 0.938, 0.992, 0.992, 0.992, 0.992, 0.938, 0.938, 0.938, 0.992, 0.992, 0.938, 0.938, 0.82, 0.992, 0.82, 0.938, 0.82, 0.938, 0.758, 0.992, 0.82, 0.992, 0.82, 0.938, 0.758, 0.938, 0.695, 0.992, 0.82, 0.938, 0.695, 0.992, 0.695, 0.938, 0.695, 0.938, 0.586, 0.992, 0.695, 0.992, 0.695, 0.938, 0.586, 0.992, 0.586, 0.883, 0.992, 0.828, 0.992, 0.883, 0.938, 0.828, 0.992, 0.828, 0.938, 0.883, 0.938, 0.883, 0.938, 0.828, 0.938, 0.883, 0.82, 0.828, 0.938, 0.828, 0.82, 0.883, 0.82, 0.883, 0.82, 0.828, 0.82, 0.883, 0.758, 0.828, 0.82, 0.828, 0.758, 0.883, 0.758, 0.883, 0.758, 0.828, 0.758, 0.883, 0.695, 0.828, 0.758, 0.828, 0.695, 0.883, 0.695, 0.883, 0.695, 0.828, 0.695, 0.883, 0.586, 0.828, 0.695, 0.828, 0.586, 0.883, 0.586, 0.883, 0.586, 0.828, 0.586, 0.828, 0.508, 0.828, 0.586, 0.883, 0.586, 0.828, 0.508, 0.828, 0.508, 0.883, 0.586, 0.883, 0.508, 0.992, 0.992, 0.938, 0.992, 0.938, 0.938, 0.883, 0.586, 0.828, 0.508, 0.883, 0.508, 0.383, 0.617, 0.383, 0.578, 0.438, 0.617, 0.383, 0.578, 0.438, 0.578, 0.438, 0.617, 0.438, 0.617, 0.438, 0.578, 0.492, 0.617, 0.438, 0.578, 0.492, 0.578, 0.492, 0.617, 0.492, 0.617, 0.492, 0.578, 0.437, 0.578, 0.492, 0.578, 0.438, 0.539, 0.437, 0.578, 0.437, 0.578, 0.438, 0.539, 0.383, 0.539, 0.492, 0.539, 0.438, 0.539, 0.438, 0.508, 0.742, 0.068, 0.733, 0.069, 0.707, 0.089, 0.733, 0.069, 0.707, 0.07, 0.707, 0.089, 0.707, 0.089, 0.707, 0.07, 0.677, 0.07, 0.707, 0.07, 0.661, 0.019, 0.677, 0.07, 0.677, 0.07, 0.661, 0.019, 0.656, 0.016, 0.742, 0.068, 0.746, 0.016, 0.733, 0.069, 0.746, 0.016, 0.704, 0.015, 0.733, 0.069, 0.733, 0.069, 0.704, 0.015, 0.707, 0.07, 0.704, 0.015, 0.661, 0.019, 0.707, 0.07, 0.125, 0.289, 0.086, 0.352, 0.091, 0.434, 0.086, 0.352, 0.008, 0.383, 0.091, 0.434, 0.26, 0.302, 0.383, 0.336, 0.375, 0.297, 0.375, 0.297, 0.383, 0.336, 0.453, 0.344, 0.383, 0.336, 0.409, 0.367, 0.453, 0.344, 0.453, 0.344, 0.409, 0.367, 0.412, 0.431, 0.409, 0.367, 0.382, 0.38, 0.412, 0.431, 0.412, 0.431, 0.382, 0.38, 0.384, 0.424, 0.383, 0.336, 0.26, 0.302, 0.258, 0.328, 0.26, 0.302, 0.172, 0.32, 0.258, 0.328, 0.258, 0.328, 0.172, 0.32, 0.219, 0.358, 0.172, 0.32, 0.211, 0.43, 0.219, 0.358, 0.219, 0.358, 0.211, 0.43, 0.237, 0.418, 0.091, 0.434, 0.094, 0.469, 0.108, 0.443, 0.094, 0.469, 0.234, 0.492, 0.108, 0.443, 0.108, 0.443, 0.234, 0.492, 0.242, 0.469, 0.234, 0.492, 0.414, 0.492, 0.242, 0.469, 0.242, 0.469, 0.414, 0.492, 0.383, 0.469, 0.414, 0.492, 0.539, 0.477, 0.383, 0.469, 0.383, 0.469, 0.539, 0.477, 0.523, 0.453, 0.539, 0.477, 0.548, 0.444, 0.523, 0.453, 0.375, 0.297, 0.313, 0.273, 0.26, 0.302, 0.313, 0.273, 0.242, 0.25, 0.26, 0.302, 0.26, 0.302, 0.242, 0.25, 0.164, 0.289, 0.242, 0.25, 0.203, 0.203, 0.164, 0.289, 0.484, 0.203, 0.438, 0.273, 0.461, 0.32, 0.438, 0.273, 0.375, 0.297, 0.461, 0.32, 0.461, 0.32, 0.375, 0.297, 0.453, 0.344, 0.255, 0.445, 0.367, 0.449, 0.313, 0.406, 0.367, 0.449, 0.384, 0.424, 0.313, 0.406, 0.313, 0.406, 0.384, 0.424, 0.382, 0.38, 0.367, 0.449, 0.255, 0.445, 0.383, 0.469, 0.255, 0.445, 0.242, 0.469, 0.383, 0.469, 0.366, 0.358, 0.258, 0.328, 0.261, 0.353, 0.261, 0.353, 0.258, 0.328, 0.24, 0.377, 0.258, 0.328, 0.219, 0.358, 0.24, 0.377, 0.24, 0.377, 0.219, 0.358, 0.237, 0.418, 0.258, 0.328, 0.366, 0.358, 0.383, 0.336, 0.366, 0.358, 0.382, 0.38, 0.383, 0.336, 0.383, 0.336, 0.382, 0.38, 0.409, 0.367, 0.172, 0.32, 0.26, 0.302, 0.164, 0.289, 0.242, 0.25, 0.313, 0.273, 0.281, 0.203, 0.255, 0.445, 0.313, 0.406, 0.237, 0.418, 0.237, 0.418, 0.313, 0.406, 0.24, 0.377, 0.24, 0.377, 0.313, 0.406, 0.261, 0.353, 0.313, 0.406, 0.366, 0.358, 0.261, 0.353, 0.382, 0.38, 0.366, 0.358, 0.313, 0.406, 0.563, 0.141, 0.531, 0.121, 0.5, 0.141, 0.5, 0.141, 0.531, 0.121, 0.477, 0.117, 0.531, 0.121, 0.496, 0.103, 0.477, 0.117, 0.477, 0.117, 0.496, 0.103, 0.477, 0.016, 0.496, 0.103, 0.495, 0.063, 0.477, 0.016, 0.477, 0.016, 0.495, 0.063, 0.529, 0.04, 0.563, 0.141, 0.586, 0.117, 0.617, 0.133, 0.586, 0.117, 0.617, 0.023, 0.617, 0.133, 0.617, 0.133, 0.617, 0.023, 0.586, 0.016, 0.367, 0.133, 0.391, 0.016, 0.391, 0.109, 0.477, 0.016, 0.445, 0.141, 0.477, 0.117, 0.445, 0.141, 0.484, 0.18, 0.477, 0.117, 0.477, 0.117, 0.484, 0.18, 0.5, 0.141, 0.484, 0.18, 0.578, 0.18, 0.5, 0.141, 0.5, 0.141, 0.578, 0.18, 0.563, 0.141, 0.578, 0.18, 0.586, 0.117, 0.563, 0.141, 0.477, 0.016, 0.445, 0.023, 0.445, 0.141, 0.445, 0.023, 0.477, 0.016, 0.445, 0.141, 0.445, 0.141, 0.477, 0.016, 0.477, 0.117, 0.586, 0.016, 0.617, 0.023, 0.586, 0.117, 0.477, 0.117, 0.5, 0.141, 0.445, 0.141, 0.5, 0.141, 0.484, 0.18, 0.445, 0.141, 0.531, 0.121, 0.563, 0.141, 0.566, 0.098, 0.563, 0.141, 0.586, 0.117, 0.566, 0.098, 0.566, 0.098, 0.586, 0.117, 0.586, 0.016, 0.344, 0.617, 0.367, 0.563, 0.313, 0.563, 0.367, 0.563, 0.344, 0.508, 0.313, 0.563, 0.313, 0.563, 0.344, 0.508, 0.281, 0.508, 0.18, 0.063, 0.18, 0.094, 0.242, 0.094, 0.242, 0.094, 0.18, 0.094, 0.242, 0.125, 0.18, 0.094, 0.18, 0.125, 0.242, 0.125, 0.242, 0.125, 0.18, 0.125, 0.242, 0.156, 0.18, 0.125, 0.18, 0.156, 0.242, 0.156, 0.242, 0.156, 0.18, 0.156, 0.242, 0.18, 0.242, 0.094, 0.242, 0.063, 0.18, 0.063, 0.242, 0.063, 0.18, 0.031, 0.18, 0.063, 0.18, 0.063, 0.18, 0.031, 0.148, 0.031, 0.18, 0.031, 0.18, 0.008, 0.148, 0.031, 0.148, 0.031, 0.18, 0.008, 0.148, 0.008, 0.313, 0.891, 0.313, 0.867, 0.148, 0.891, 0.313, 0.867, 0.148, 0.867, 0.148, 0.891, 0.148, 0.891, 0.148, 0.867, 0.125, 0.875, 0.148, 0.867, 0.125, 0.75, 0.125, 0.875, 0.125, 0.75, 0.148, 0.867, 0.156, 0.75, 0.148, 0.867, 0.281, 0.805, 0.156, 0.75, 0.156, 0.75, 0.281, 0.805, 0.281, 0.773, 0.125, 0.516, 0.125, 0.625, 0.156, 0.508, 0.484, 0.891, 0.664, 0.891, 0.484, 0.867, 0.484, 0.867, 0.664, 0.891, 0.664, 0.867, 0.664, 0.867, 0.664, 0.891, 0.688, 0.875, 0.664, 0.891, 0.671, 0.921, 0.688, 0.875, 0.688, 0.875, 0.671, 0.921, 0.688, 0.984, 0.671, 0.921, 0.664, 0.969, 0.688, 0.984, 0.688, 0.984, 0.664, 0.969, 0.664, 0.992, 0.664, 0.969, 0.541, 0.953, 0.664, 0.992, 0.664, 0.992, 0.541, 0.953, 0.484, 0.992, 0.541, 0.953, 0.526, 0.93, 0.484, 0.992, 0.484, 0.992, 0.526, 0.93, 0.484, 0.891, 0.526, 0.93, 0.541, 0.906, 0.484, 0.891, 0.484, 0.891, 0.541, 0.906, 0.664, 0.891, 0.789, 0.609, 0.688, 0.628, 0.734, 0.641, 0.734, 0.641, 0.688, 0.628, 0.734, 0.75, 0.688, 0.628, 0.688, 0.75, 0.734, 0.75, 0.734, 0.75, 0.688, 0.75, 0.734, 0.867, 0.688, 0.75, 0.688, 0.875, 0.734, 0.867, 0.734, 0.867, 0.688, 0.875, 0.797, 0.898, 0.25, 0.93, 0.234, 0.953, 0.281, 0.992, 0.281, 0.992, 0.234, 0.953, 0.156, 0.992, 0.234, 0.953, 0.156, 0.961, 0.156, 0.992, 0.156, 0.992, 0.156, 0.961, 0.117, 0.984, 0.156, 0.961, 0.141, 0.93, 0.117, 0.984, 0.117, 0.984, 0.141, 0.93, 0.125, 0.875, 0.141, 0.93, 0.148, 0.891, 0.125, 0.875, 0.148, 0.891, 0.234, 0.898, 0.313, 0.891, 0.234, 0.898, 0.25, 0.93, 0.313, 0.891, 0.313, 0.891, 0.25, 0.93, 0.281, 0.992, 0.805, 0.75, 0.766, 0.852, 0.805, 0.844, 0.391, 0.078, 0.359, 0.141, 0.391, 0.008, 0.359, 0.141, 0.289, 0.133, 0.391, 0.008, 0.391, 0.008, 0.289, 0.133, 0.297, 0.008, 0.297, 0.008, 0.266, 0.016, 0.289, 0.133, 0.266, 0.016, 0.258, 0.172, 0.289, 0.133, 0.289, 0.133, 0.258, 0.172, 0.359, 0.141, 0.258, 0.172, 0.383, 0.188, 0.359, 0.141, 0.359, 0.141, 0.383, 0.188, 0.391, 0.078, 0.289, 0.133, 0.359, 0.141, 0.297, 0.008, 0.359, 0.141, 0.391, 0.078, 0.297, 0.008, 0.297, 0.008, 0.391, 0.078, 0.391, 0.008, 0.359, 0.141, 0.391, 0.078, 0.43, 0.102, 0.391, 0.078, 0.43, 0.023, 0.43, 0.102, 0.43, 0.102, 0.43, 0.023, 0.391, 0.008, 0.391, 0.008, 0.43, 0.023, 0.391, 0.078, 0.125, 0.75, 0.156, 0.75, 0.125, 0.625, 0.203, 0.602, 0.203, 0.508, 0.156, 0.609, 0.156, 0.609, 0.156, 0.633, 0.203, 0.602, 0.203, 0.602, 0.156, 0.633, 0.219, 0.633, 0.156, 0.633, 0.188, 0.656, 0.219, 0.633, 0.313, 0.82, 0.484, 0.82, 0.484, 0.789, 0.484, 0.82, 0.57, 0.82, 0.484, 0.789, 0.484, 0.789, 0.57, 0.82, 0.57, 0.789, 0.57, 0.82, 0.602, 0.805, 0.57, 0.789, 0.57, 0.789, 0.602, 0.805, 0.602, 0.781, 0.484, 0.758, 0.313, 0.758, 0.313, 0.789, 0.313, 0.758, 0.281, 0.773, 0.313, 0.789, 0.313, 0.789, 0.281, 0.773, 0.281, 0.805, 0.219, 0.672, 0.313, 0.711, 0.313, 0.672, 0.313, 0.672, 0.313, 0.711, 0.484, 0.672, 0.313, 0.711, 0.484, 0.711, 0.484, 0.672, 0.484, 0.672, 0.484, 0.711, 0.578, 0.672, 0.484, 0.711, 0.578, 0.711, 0.578, 0.672, 0.578, 0.672, 0.578, 0.711, 0.609, 0.688, 0.313, 0.867, 0.313, 0.82, 0.148, 0.867, 0.313, 0.82, 0.281, 0.805, 0.148, 0.867, 0.281, 0.805, 0.313, 0.82, 0.313, 0.789, 0.313, 0.82, 0.484, 0.789, 0.313, 0.789, 0.313, 0.789, 0.484, 0.789, 0.484, 0.758, 0.484, 0.789, 0.57, 0.789, 0.484, 0.758, 0.484, 0.758, 0.57, 0.789, 0.57, 0.758, 0.57, 0.789, 0.602, 0.781, 0.57, 0.758, 0.664, 0.867, 0.688, 0.75, 0.664, 0.75, 0.688, 0.75, 0.688, 0.628, 0.664, 0.75, 0.664, 0.75, 0.688, 0.628, 0.664, 0.641, 0.688, 0.628, 0.664, 0.609, 0.664, 0.641, 0.688, 0.875, 0.688, 0.75, 0.664, 0.867, 0.156, 0.633, 0.188, 0.688, 0.188, 0.656, 0.484, 0.82, 0.484, 0.867, 0.57, 0.82, 0.484, 0.867, 0.664, 0.867, 0.57, 0.82, 0.57, 0.82, 0.664, 0.867, 0.602, 0.805, 0.664, 0.867, 0.664, 0.75, 0.602, 0.805, 0.602, 0.805, 0.664, 0.75, 0.602, 0.781, 0.664, 0.75, 0.57, 0.758, 0.602, 0.781, 0.57, 0.758, 0.664, 0.75, 0.578, 0.711, 0.313, 0.758, 0.156, 0.75, 0.281, 0.773, 0.609, 0.688, 0.609, 0.656, 0.578, 0.672, 0.609, 0.656, 0.578, 0.633, 0.578, 0.672, 0.578, 0.672, 0.578, 0.633, 0.484, 0.672, 0.578, 0.633, 0.484, 0.633, 0.484, 0.672, 0.484, 0.672, 0.484, 0.633, 0.313, 0.672, 0.484, 0.633, 0.313, 0.633, 0.313, 0.672, 0.313, 0.672, 0.313, 0.633, 0.219, 0.633, 0.117, 0.047, 0.117, 0.008, 0.07, 0.047, 0.07, 0.047, 0.07, 0.094, 0.117, 0.047, 0.117, 0.047, 0.07, 0.094, 0.117, 0.094, 0.07, 0.094, 0.07, 0.141, 0.117, 0.094, 0.117, 0.094, 0.07, 0.141, 0.117, 0.141, 0.07, 0.141, 0.117, 0.18, 0.117, 0.141, 0.117, 0.18, 0.07, 0.141, 0.07, 0.18, 0.039, 0.047, 0.07, 0.008, 0.039, 0.008, 0.07, 0.008, 0.039, 0.047, 0.039, 0.008, 0.039, 0.008, 0.039, 0.047, 0.023, 0.047, 0.039, 0.047, 0.023, 0.094, 0.023, 0.047, 0.289, 0.133, 0.258, 0.172, 0.297, 0.008, 0.258, 0.172, 0.266, 0.016, 0.297, 0.008, 0.578, 0.711, 0.484, 0.711, 0.57, 0.758, 0.484, 0.711, 0.484, 0.758, 0.57, 0.758, 0.18, 0.156, 0.18, 0.125, 0.148, 0.125, 0.148, 0.125, 0.18, 0.125, 0.148, 0.094, 0.18, 0.125, 0.18, 0.094, 0.148, 0.094, 0.148, 0.094, 0.18, 0.094, 0.148, 0.063, 0.18, 0.094, 0.18, 0.063, 0.148, 0.063, 0.148, 0.063, 0.18, 0.063, 0.148, 0.031, 0.904, 0.33, 0.874, 0.378, 0.867, 0.461, 0.874, 0.378, 0.823, 0.372, 0.867, 0.461, 0.867, 0.461, 0.823, 0.372, 0.789, 0.461, 0.823, 0.372, 0.801, 0.315, 0.789, 0.461, 0.789, 0.461, 0.801, 0.315, 0.695, 0.32, 0.801, 0.315, 0.815, 0.197, 0.695, 0.32, 0.695, 0.32, 0.815, 0.197, 0.711, 0.148, 0.815, 0.197, 0.785, 0.129, 0.711, 0.148, 0.711, 0.148, 0.785, 0.129, 0.688, 0.109, 0.785, 0.129, 0.773, 0.078, 0.688, 0.109, 0.773, 0.078, 0.785, 0.129, 0.875, 0.078, 0.789, 0.461, 0.695, 0.32, 0.695, 0.469, 0.688, 0.109, 0.648, 0.086, 0.711, 0.148, 0.648, 0.086, 0.633, 0.125, 0.711, 0.148, 0.281, 0.617, 0.344, 0.617, 0.313, 0.563, 0.344, 0.617, 0.367, 0.563, 0.313, 0.563, 0.313, 0.563, 0.367, 0.563, 0.344, 0.508, 0.9, 0.156, 0.854, 0.134, 0.848, 0.15, 0.344, 0.617, 0.367, 0.563, 0.313, 0.563, 0.367, 0.563, 0.344, 0.508, 0.313, 0.563, 0.313, 0.563, 0.344, 0.508, 0.281, 0.508, 0.834, 0.354, 0.874, 0.378, 0.867, 0.358, 0.874, 0.378, 0.904, 0.33, 0.867, 0.358, 0.867, 0.358, 0.904, 0.33, 0.886, 0.327, 0.904, 0.33, 0.886, 0.279, 0.886, 0.327, 0.886, 0.327, 0.886, 0.279, 0.871, 0.294, 0.886, 0.279, 0.834, 0.273, 0.871, 0.294, 0.871, 0.294, 0.834, 0.273, 0.84, 0.29, 0.834, 0.273, 0.801, 0.315, 0.84, 0.29, 0.84, 0.29, 0.801, 0.315, 0.819, 0.317, 0.801, 0.315, 0.823, 0.372, 0.819, 0.317, 0.819, 0.317, 0.823, 0.372, 0.834, 0.354, 0.823, 0.372, 0.874, 0.378, 0.834, 0.354, 0.904, 0.33, 0.923, 0.209, 0.886, 0.279, 0.923, 0.209, 0.891, 0.254, 0.886, 0.279, 0.886, 0.279, 0.891, 0.254, 0.834, 0.273, 0.853, 0.169, 0.815, 0.197, 0.831, 0.199, 0.815, 0.197, 0.836, 0.249, 0.831, 0.199, 0.831, 0.199, 0.836, 0.249, 0.846, 0.231, 0.836, 0.249, 0.891, 0.254, 0.846, 0.231, 0.846, 0.231, 0.891, 0.254, 0.882, 0.234, 0.891, 0.254, 0.923, 0.209, 0.882, 0.234, 0.882, 0.234, 0.923, 0.209, 0.904, 0.207, 0.923, 0.209, 0.9, 0.156, 0.904, 0.207, 0.904, 0.207, 0.9, 0.156, 0.888, 0.173, 0.9, 0.156, 0.848, 0.15, 0.888, 0.173, 0.888, 0.173, 0.848, 0.15, 0.853, 0.169, 0.848, 0.15, 0.815, 0.197, 0.853, 0.169, 0.344, 0.508, 0.281, 0.508, 0.313, 0.563, 0.281, 0.508, 0.258, 0.563, 0.313, 0.563, 0.313, 0.563, 0.258, 0.563, 0.281, 0.617, 0.883, 0.992, 0.938, 0.938, 0.883, 0.938, 0.938, 0.938, 0.938, 0.82, 0.883, 0.938, 0.883, 0.938, 0.938, 0.82, 0.883, 0.82, 0.938, 0.82, 0.938, 0.758, 0.883, 0.82, 0.883, 0.82, 0.938, 0.758, 0.883, 0.758, 0.938, 0.758, 0.938, 0.695, 0.883, 0.758, 0.883, 0.758, 0.938, 0.695, 0.883, 0.695, 0.938, 0.695, 0.938, 0.586, 0.883, 0.695, 0.883, 0.695, 0.938, 0.586, 0.883, 0.586, 0.938, 0.586, 0.938, 0.508, 0.883, 0.586, 0.883, 0.586, 0.938, 0.508, 0.883, 0.508, 0.938, 0.992, 0.938, 0.938, 0.883, 0.992, 0.938, 0.508, 0.938, 0.586, 0.992, 0.508, 0.992, 0.82, 0.938, 0.82, 0.992, 0.938, 0.938, 0.82, 0.938, 0.938, 0.992, 0.938, 0.828, 0.992, 0.883, 0.938, 0.828, 0.938, 0.883, 0.938, 0.883, 0.82, 0.828, 0.938, 0.828, 0.938, 0.883, 0.82, 0.828, 0.82, 0.883, 0.82, 0.883, 0.758, 0.828, 0.82, 0.828, 0.82, 0.883, 0.758, 0.828, 0.758, 0.883, 0.758, 0.883, 0.695, 0.828, 0.758, 0.828, 0.758, 0.883, 0.695, 0.828, 0.695, 0.883, 0.695, 0.883, 0.586, 0.828, 0.695, 0.828, 0.695, 0.883, 0.586, 0.828, 0.586, 0.883, 0.992, 0.883, 0.938, 0.828, 0.992, 0.383, 0.617, 0.438, 0.617, 0.383, 0.578, 0.742, 0.068, 0.707, 0.089, 0.733, 0.069, 0.733, 0.069, 0.707, 0.089, 0.707, 0.07, 0.707, 0.089, 0.677, 0.07, 0.707, 0.07, 0.677, 0.07, 0.707, 0.089, 0.667, 0.071, 0.367, 0.133, 0.313, 0.133, 0.391, 0.016, 0.313, 0.133, 0.281, 0.016, 0.391, 0.016, 0.281, 0.102, 0.281, 0.016, 0.313, 0.133, 0.391, 0.109, 0.391, 0.016, 0.367, 0.133, 0.281, 0.016, 0.313, 0.133, 0.391, 0.016, 0.313, 0.133, 0.367, 0.133, 0.391, 0.016, 0.453, 0.344, 0.548, 0.444, 0.523, 0.453, 0.548, 0.444, 0.539, 0.477, 0.523, 0.453, 0.523, 0.453, 0.539, 0.477, 0.383, 0.469, 0.539, 0.477, 0.414, 0.492, 0.383, 0.469, 0.414, 0.492, 0.242, 0.469, 0.383, 0.469, 0.234, 0.492, 0.242, 0.469, 0.414, 0.492, 0.242, 0.469, 0.234, 0.492, 0.108, 0.443, 0.234, 0.492, 0.094, 0.469, 0.108, 0.443, 0.108, 0.443, 0.094, 0.469, 0.091, 0.434, 0.242, 0.469, 0.255, 0.445, 0.383, 0.469, 0.255, 0.445, 0.367, 0.449, 0.383, 0.469, 0.383, 0.469, 0.367, 0.449, 0.384, 0.424, 0.18, 0.094, 0.18, 0.125, 0.148, 0.094, 0.18, 0.125, 0.148, 0.125, 0.148, 0.094, 0.148, 0.094, 0.148, 0.125, 0.133, 0.141, 0.148, 0.125, 0.148, 0.156, 0.133, 0.141, 0.133, 0.141, 0.148, 0.156, 0.148, 0.18, 0.18, 0.063, 0.18, 0.094, 0.148, 0.063, 0.18, 0.094, 0.148, 0.094, 0.148, 0.063, 0.148, 0.063, 0.148, 0.094, 0.133, 0.094, 0.602, 0.781, 0.602, 0.805, 0.57, 0.789, 0.602, 0.805, 0.57, 0.82, 0.57, 0.789, 0.57, 0.789, 0.57, 0.82, 0.484, 0.789, 0.57, 0.82, 0.484, 0.82, 0.484, 0.789, 0.484, 0.789, 0.484, 0.82, 0.313, 0.82, 0.281, 0.805, 0.281, 0.773, 0.313, 0.789, 0.281, 0.773, 0.313, 0.758, 0.313, 0.789, 0.313, 0.789, 0.313, 0.758, 0.484, 0.758, 0.707, 0.089, 0.677, 0.07, 0.667, 0.071, 0.677, 0.07, 0.656, 0.016, 0.667, 0.071, 0.667, 0.071, 0.656, 0.016, 0.677, 0.07, 0.656, 0.016, 0.661, 0.019, 0.677, 0.07, 0.677, 0.07, 0.661, 0.019, 0.707, 0.07, 0.661, 0.019, 0.704, 0.015, 0.707, 0.07, 0.707, 0.07, 0.704, 0.015, 0.733, 0.069, 0.704, 0.015, 0.746, 0.016, 0.733, 0.069, 0.733, 0.069, 0.746, 0.016, 0.742, 0.068, 0.746, 0.016, 0.753, 0.013, 0.742, 0.068, 0.742, 0.068, 0.753, 0.013, 0.746, 0.016, 0.586, 0.016, 0.586, 0.117, 0.617, 0.133, 0.586, 0.117, 0.578, 0.18, 0.617, 0.133, 0.617, 0.133, 0.578, 0.18, 0.563, 0.141, 0.578, 0.18, 0.484, 0.18, 0.563, 0.141, 0.563, 0.141, 0.484, 0.18, 0.5, 0.141, 0.477, 0.016, 0.529, 0.04, 0.586, 0.016, 0.529, 0.04, 0.564, 0.057, 0.586, 0.016, 0.586, 0.016, 0.564, 0.057, 0.566, 0.098, 0.281, 0.508, 0.258, 0.563, 0.313, 0.563, 0.258, 0.563, 0.281, 0.617, 0.313, 0.563, 0.313, 0.563, 0.281, 0.617, 0.344, 0.617, 0.391, 0.008, 0.391, 0.078, 0.43, 0.102, 0.391, 0.078, 0.383, 0.188, 0.43, 0.102, 0.43, 0.102, 0.383, 0.188, 0.359, 0.141, 0.383, 0.188, 0.258, 0.172, 0.359, 0.141, 0.359, 0.141, 0.258, 0.172, 0.289, 0.133, 0.313, 0.672, 0.219, 0.633, 0.219, 0.672, 0.219, 0.633, 0.188, 0.656, 0.219, 0.672, 0.188, 0.656, 0.188, 0.688, 0.219, 0.672, 0.188, 0.688, 0.219, 0.711, 0.219, 0.672, 0.219, 0.672, 0.219, 0.711, 0.313, 0.711, 0.242, 0.063, 0.242, 0.031, 0.18, 0.031, 0.242, 0.031, 0.242, 0.008, 0.18, 0.031, 0.18, 0.031, 0.242, 0.008, 0.18, 0.008, 0.867, 0.461, 0.93, 0.477, 0.904, 0.33, 0.93, 0.477, 0.977, 0.352, 0.904, 0.33, 0.904, 0.33, 0.977, 0.352, 0.923, 0.209, 0.977, 0.352, 0.992, 0.203, 0.923, 0.209, 0.923, 0.209, 0.992, 0.203, 0.9, 0.156, 0.992, 0.203, 0.975, 0.104, 0.9, 0.156, 0.9, 0.156, 0.975, 0.104, 0.854, 0.134, 0.891, 0.254, 0.836, 0.249, 0.834, 0.273, 0.836, 0.249, 0.815, 0.197, 0.834, 0.273, 0.834, 0.273, 0.815, 0.197, 0.801, 0.315, 0.281, 0.508, 0.258, 0.563, 0.313, 0.563, 0.258, 0.563, 0.281, 0.617, 0.313, 0.563, 0.313, 0.563, 0.281, 0.617, 0.344, 0.617])
me_inst3d_refrep_242_ref.materials.append(mat_refrep_240_gun_png)
me_inst3d_refrep_242_ref.use_remesh_preserve_volume = False
me_inst3d_refrep_242_ref.use_remesh_preserve_attributes = False
me_inst3d_refrep_242_ref.use_mirror_vertex_groups = False
me_inst3d_refrep_242_ref.update()

# ---- objects
ob_inst3d_refrep_242 = bpy.data.objects.new('Inst3D_RefRep.242', me_inst3d_refrep_242)
ob_inst3d_refrep_242_ref = bpy.data.objects.new('Inst3D_RefRep.242_Ref', me_inst3d_refrep_242_ref)
ob_lamp = bpy.data.objects.new('Lamp', light_lamp)
ob_camera = bpy.data.objects.new('Camera', cam_camera)

# ---- transforms, parenting, visibility, modifiers, constraints
ob_inst3d_refrep_242.location = (0.0, 0.0, 0.0)
ob_inst3d_refrep_242.lock_rotations_4d = False
ob_inst3d_refrep_242.empty_display_type = 'ARROWS'
ob_inst3d_refrep_242.lineart.crease_threshold = 0.0
ob_inst3d_refrep_242_ref.location = (0.0, 0.0, 0.0)
ob_inst3d_refrep_242_ref.lock_rotations_4d = False
ob_inst3d_refrep_242_ref.empty_display_type = 'ARROWS'
ob_inst3d_refrep_242_ref.lineart.crease_threshold = 0.0
ob_lamp.location = (0.0, 0.0, 3.051)
ob_lamp.lock_rotations_4d = False
ob_lamp.empty_display_type = 'ARROWS'
ob_lamp.lineart.crease_threshold = 0.0
ob_camera.location = (10.27, -0.7802, 2.779)
ob_camera.rotation_euler = (1.458, -0.0, 1.498)
ob_camera.lock_rotations_4d = False
ob_camera.empty_display_type = 'ARROWS'
ob_camera.color = (0.0, 0.0, 0.0, 0.0)
ob_camera.display_type = 'WIRE'
ob_camera.lineart.crease_threshold = 0.0

# ---- collection membership
col_collection_1.objects.link(ob_inst3d_refrep_242)
col_collection_1.objects.link(ob_inst3d_refrep_242_ref)
col_collection_1.objects.link(ob_lamp)
col_collection_1.objects.link(ob_camera)

# ---- scene / render settings (as saved in the file)
scene.camera = ob_camera
scene.frame_start = 1; scene.frame_end = 250; scene.frame_set(1)
scene.render.engine = 'BLENDER_EEVEE_NEXT'
scene.render.image_settings.file_format = 'JPEG'
scene.render.image_settings.color_mode = 'RGB'
scene.render.image_settings.compression = 90
scene.render.resolution_x = 800
scene.render.resolution_y = 600
scene.render.pixel_aspect_x = 100.0
scene.render.pixel_aspect_y = 100.0
scene.render.fps = 25
scene.render.dither_intensity = 0.0
scene.render.use_compositing = False
scene.render.use_sequencer = False
scene.render.bake_margin = 2
scene.render.bake_bias = 0.0
scene.render.use_stamp_time = False
scene.render.use_stamp_date = False
scene.render.use_stamp_frame = False
scene.render.use_stamp_camera = False
scene.render.use_stamp_scene = False
scene.render.use_stamp_filename = False
scene.render.use_stamp_render_time = False
scene.render.stamp_font_size = 0
scene.cycles.use_denoising = False
scene.cycles.samples = 10
scene.cycles.sampling_pattern = 'TABULATED_SOBOL'
scene.cycles.light_sampling_threshold = 0.0
scene.cycles.use_adaptive_sampling = False
scene.cycles.use_light_tree = False
scene.cycles.blur_glossy = 0.0
scene.cycles.volume_bounces = 1
scene.cycles.pixel_filter_type = 'GAUSSIAN'
scene.cycles.sample_clamp_indirect = 0.0
scene.view_settings.view_transform = 'Raw'
bpy.context.view_layer.update()
